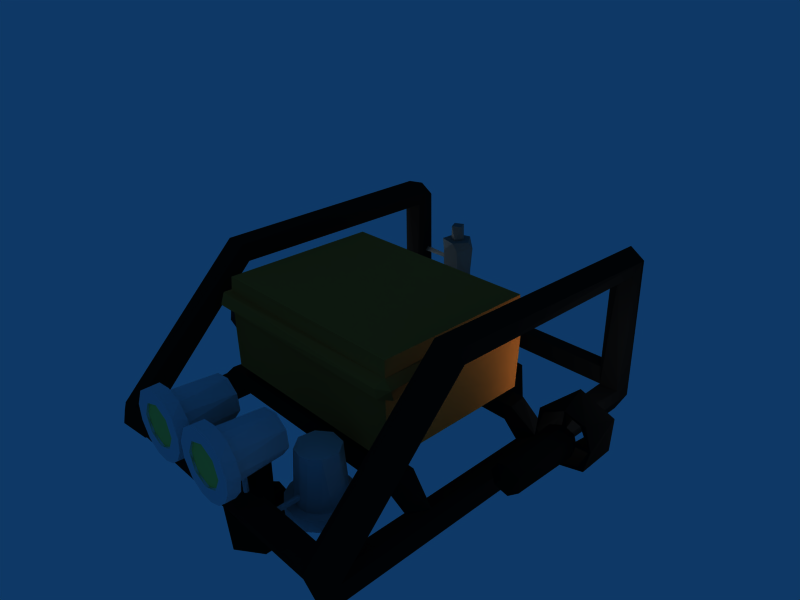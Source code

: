 # Source: hanse_clean_v2_low_merge2.blend  (saved by Blender 2.49.2; exported with 4.5.12 LTS)
import bpy
from mathutils import Matrix  # noqa: F401  (used for matrix-valued properties, if any)

bpy.ops.wm.read_factory_settings(use_empty=True)
scene = bpy.context.scene
scene.name = 'Scene'

# ---- collections
col_collection_1 = bpy.data.collections.new('Collection 1'); scene.collection.children.link(col_collection_1)

# ---- materials (node trees are filled in below, after node groups)
mat_material_015 = bpy.data.materials.new('Material.015')
mat_material_015.alpha_threshold = 0.0
mat_material_015.diffuse_color = (1.0, 1.0, 1.0, 1.0)
mat_material_015.roughness = 0.5
mat_material_015.line_color = (0.0, 0.0, 0.0, 1.0)
mat_material_008 = bpy.data.materials.new('Material.008')
mat_material_008.alpha_threshold = 0.0
mat_material_008.diffuse_color = (0.7882, 0.8235, 0.851, 1.0)
mat_material_008.roughness = 0.5
mat_material_008.line_color = (0.0, 0.0, 0.0, 1.0)
mat_material_011 = bpy.data.materials.new('Material.011')
mat_material_011.alpha_threshold = 0.0
mat_material_011.diffuse_color = (0.9176, 0.9176, 0.3765, 1.0)
mat_material_011.roughness = 0.5
mat_material_011.line_color = (0.0, 0.0, 0.0, 1.0)
mat_material_016 = bpy.data.materials.new('Material.016')
mat_material_016.alpha_threshold = 0.0
mat_material_016.diffuse_color = (0.9176, 0.9176, 0.3765, 1.0)
mat_material_016.roughness = 0.5
mat_material_016.line_color = (0.0, 0.0, 0.0, 1.0)
mat_material_017 = bpy.data.materials.new('Material.017')
mat_material_017.alpha_threshold = 0.0
mat_material_017.diffuse_color = (0.7882, 0.8235, 0.851, 1.0)
mat_material_017.roughness = 0.5
mat_material_017.line_color = (0.0, 0.0, 0.0, 1.0)
mat_material_004 = bpy.data.materials.new('Material.004')
mat_material_004.alpha_threshold = 0.0
mat_material_004.diffuse_color = (0.04706, 0.04706, 0.04706, 1.0)
mat_material_004.roughness = 0.5
mat_material_004.line_color = (0.0, 0.0, 0.0, 1.0)
mat_material_005 = bpy.data.materials.new('Material.005')
mat_material_005.alpha_threshold = 0.0
mat_material_005.diffuse_color = (0.04706, 0.04706, 0.04706, 1.0)
mat_material_005.roughness = 0.5
mat_material_005.line_color = (0.0, 0.0, 0.0, 1.0)
mat_material_009 = bpy.data.materials.new('Material.009')
mat_material_009.alpha_threshold = 0.0
mat_material_009.diffuse_color = (0.4118, 0.4078, 0.3922, 1.0)
mat_material_009.roughness = 0.5
mat_material_009.line_color = (0.0, 0.0, 0.0, 1.0)
mat_material_003 = bpy.data.materials.new('Material.003')
mat_material_003.alpha_threshold = 0.0
mat_material_003.diffuse_color = (0.1098, 0.1098, 0.1412, 1.0)
mat_material_003.roughness = 0.5
mat_material_003.line_color = (0.0, 0.0, 0.0, 1.0)
mat_material_002 = bpy.data.materials.new('Material.002')
mat_material_002.alpha_threshold = 0.0
mat_material_002.diffuse_color = (0.03529, 0.03529, 0.03529, 1.0)
mat_material_002.roughness = 0.5
mat_material_002.line_color = (0.0, 0.0, 0.0, 1.0)
mat_material_010 = bpy.data.materials.new('Material.010')
mat_material_010.alpha_threshold = 0.0
mat_material_010.diffuse_color = (0.9176, 0.9176, 0.3765, 1.0)
mat_material_010.roughness = 0.5
mat_material_010.line_color = (0.0, 0.0, 0.0, 1.0)
mat_material_013 = bpy.data.materials.new('Material.013')
mat_material_013.alpha_threshold = 0.0
mat_material_013.diffuse_color = (0.9255, 0.2157, 0.04314, 1.0)
mat_material_013.roughness = 0.5
mat_material_013.line_color = (0.0, 0.0, 0.0, 1.0)
mat_material = bpy.data.materials.new('Material')
mat_material.alpha_threshold = 0.0
mat_material.diffuse_color = (0.902, 0.4196, 0.1451, 1.0)
mat_material.roughness = 0.5
mat_material.line_color = (0.0, 0.0, 0.0, 1.0)
mat_material_001 = bpy.data.materials.new('Material.001')
mat_material_001.alpha_threshold = 0.0
mat_material_001.diffuse_color = (0.03529, 0.03529, 0.03529, 1.0)
mat_material_001.roughness = 0.5
mat_material_001.line_color = (0.0, 0.0, 0.0, 1.0)

# ---- material node trees

# ---- world
world_world = bpy.data.worlds.new('World'); scene.world = world_world
world_world.color = (0.05656, 0.2208, 0.4)
world_world.use_sun_shadow = False
world_world.sun_shadow_jitter_overblur = 0.0
world_world.cycles.sampling_method = 'MANUAL'
world_world.cycles.sample_map_resolution = 256

# ---- cameras
cam_camera = bpy.data.cameras.new('Camera')
cam_camera.passepartout_alpha = 0.2
cam_camera.clip_end = 100.0
cam_camera.lens = 35.0
cam_camera.ortho_scale = 7.314
cam_camera.show_passepartout = False
cam_camera.show_safe_areas = True
cam_camera.dof.focus_distance = 0.0
cam_camera.dof.aperture_fstop = 128.0

# ---- lights
light_spot = bpy.data.lights.new('Spot', 'POINT')
light_spot.transmission_factor = 0.0
light_spot.cutoff_distance = 30.0
light_spot.energy = 100.0
light_spot.shadow_buffer_clip_start = 1.001
light_spot.shadow_soft_size = 1.0
light_spot.shadow_maximum_resolution = 0.006
light_spot.use_absolute_resolution = True
light_spot.cycles.use_multiple_importance_sampling = False

# ---- meshes
me_mesh_016 = bpy.data.meshes.new('Mesh.016')
me_mesh_016.from_pydata([(0.3551, -0.3082, 0.4558), (-0.1484, -0.4882, 0.9605), (-0.3055, -0.4882, 0.5184), (-0.1271, -0.3082, 0.1583), (-0.02037, -0.4882, 0.1909), (-0.3528, -0.3082, 0.5381), (0.383, -0.4882, 0.1946), (-0.2309, -0.4882, 0.2957), (0.03538, -0.008143, -0.1489), (0.05737, -0.4882, 0.0131), (-0.3372, -0.4882, 0.1413), (0.01292, -0.03391, -0.1489), (0.2947, -0.3082, 0.2899), (0.01617, -0.3082, 0.1419), (0.3439, -0.3082, 0.5945), (0.2382, -0.4882, 0.07145), (0.02106, -0.02957, 0.1637), (-0.2986, -0.4585, 0.5317), (-0.3101, -0.3082, 0.6706), (-0.02428, -0.02779, -0.1489), (-0.2309, -0.4585, 0.6982), (-0.03191, 0.02284, -0.1489), (-0.02037, -0.4585, 0.803), (-0.2782, -0.3082, 0.2756), (-0.008236, 0.03658, 0.1668), (-0.1321, -0.4882, 0.02841), (0.3035, -0.3082, 0.115), (0.2332, -0.4882, 0.6982), (-0.4624, -0.4882, 0.3474), (0.1636, -0.3082, 0.1795), (0.3078, -0.4882, 0.4755), (0.02165, 0.03085, -0.1489), (-0.03758, -0.001182, 0.1675), (0.2975, 0.4622, 0.4161), (0.03635, 0.0123, 0.1681), (-0.0116, -0.03462, 0.1624), (0.1746, -0.3082, 0.8085), (0.2679, 0.4622, 0.6493), (0.4697, -0.4882, 0.3637), (-0.2201, -0.3082, 0.7765), (0.4867, -0.3082, 0.5362), (0.2028, -0.4585, 0.7285), (0.04037, -0.4882, 0.9825), (-0.4826, -0.4882, 0.5807), (0.2839, -0.3082, 0.8982), (0.1535, 0.4622, 0.2302), (-0.3416, -0.3082, 0.3994), (-0.0101, 0.4622, 0.1965), (0.4498, -0.3082, 0.2979), (-0.1363, 0.4622, 0.2286), (-0.09631, -0.3082, 0.84), (-0.2005, -0.4585, 0.2654), (0.2028, -0.4882, 0.2654), (-0.2656, 0.4622, 0.3446), (0.2805, -0.3082, 0.7183), (0.02264, -0.4882, 0.803), (0.4347, -0.3082, 0.719), (-0.2952, 0.4622, 0.5778), (0.05737, -0.3082, 0.9808), (-0.1754, -0.3082, 0.955), (0.2232, -0.4882, 0.9305), (-0.1513, 0.4622, 0.7637), (0.1343, -0.3082, 0.02841), (-0.3699, -0.3082, 0.8125), (0.04227, -0.3082, 0.8512), (0.082, 0.4622, 0.7933), (0.4024, -0.4882, 0.7797), (-0.236, -0.3082, 0.07145), (-0.4137, -0.3082, 0.2345), (-0.4844, -0.3082, 0.4577), (0.485, -0.4882, 0.5532), (0.3078, -0.4585, 0.5184), (-0.0551, -0.3082, 0.0131), (0.2332, -0.4585, 0.2957), (-0.2005, -0.4882, 0.7285), (-0.2891, -0.4585, 0.4146), (-0.4624, -0.3082, 0.6465), (0.02264, -0.4585, 0.1909), (-0.3545, -0.4882, 0.8353)], [], [(13, 47, 45), (2, 7, 75), (21, 31, 8), (3, 53, 49), (60, 42, 55), (58, 44, 36), (67, 25, 10), (21, 8, 11), (26, 62, 29), (2, 75, 17), (68, 10, 28), (13, 16, 34), (21, 11, 19), (3, 35, 13), (24, 31, 21), (23, 46, 53), (48, 26, 12), (10, 25, 4), (18, 39, 61), (76, 63, 18), (36, 37, 65), (19, 35, 32), (42, 1, 55), (34, 8, 31), (14, 33, 37), (31, 24, 34), (67, 68, 23), (70, 27, 30), (58, 42, 60), (0, 12, 33), (67, 23, 3), (3, 49, 47), (7, 4, 51), (58, 36, 64), (15, 6, 52), (27, 55, 41), (69, 5, 46), (52, 30, 73), (68, 69, 46), (44, 54, 36), (76, 18, 5), (58, 60, 44), (63, 39, 18), (33, 45, 47), (59, 78, 1), (33, 47, 49), (59, 1, 42), (33, 49, 53), (38, 70, 30), (50, 65, 61), (4, 52, 77), (33, 53, 57), (29, 13, 45), (12, 45, 33), (30, 27, 71), (33, 57, 61), (10, 4, 7), (52, 73, 77), (18, 61, 57), (33, 61, 65), (76, 43, 78), (59, 50, 39), (70, 66, 27), (65, 37, 33), (16, 11, 8), (43, 28, 2), (1, 78, 74), (72, 25, 67), (66, 60, 27), (41, 73, 71), (13, 34, 47), (69, 28, 43), (30, 71, 73), (41, 77, 73), (6, 38, 30), (6, 30, 52), (62, 72, 13), (41, 51, 77), (44, 56, 54), (5, 18, 57), (28, 10, 7), (41, 75, 51), (28, 7, 2), (41, 17, 75), (48, 0, 40), (41, 20, 17), (78, 43, 2), (68, 28, 69), (25, 9, 4), (41, 22, 20), (59, 58, 64), (66, 44, 60), (60, 55, 27), (63, 59, 39), (9, 52, 4), (32, 3, 47), (55, 74, 22), (63, 78, 59), (14, 0, 33), (27, 41, 71), (55, 22, 41), (3, 32, 35), (74, 2, 20), (69, 43, 76), (54, 14, 37), (4, 77, 51), (19, 32, 21), (9, 15, 52), (67, 10, 68), (59, 42, 58), (3, 23, 53), (74, 20, 22), (16, 8, 34), (7, 51, 75), (11, 16, 35), (35, 16, 13), (2, 17, 20), (72, 67, 3), (47, 24, 32), (78, 2, 74), (64, 36, 65), (21, 32, 24), (68, 46, 23), (1, 74, 55), (39, 50, 61), (34, 24, 47), (76, 78, 63), (11, 35, 19), (69, 76, 5), (44, 66, 56), (46, 57, 53), (56, 14, 54), (56, 66, 70), (56, 70, 40), (50, 64, 65), (46, 5, 57), (40, 70, 38), (40, 38, 48), (12, 29, 45), (12, 0, 48), (48, 38, 6), (59, 64, 50), (40, 0, 14), (48, 6, 26), (26, 6, 15), (56, 40, 14), (26, 29, 12), (26, 15, 62), (62, 15, 9), (62, 13, 29), (36, 54, 37), (62, 9, 72), (72, 9, 25), (72, 3, 13)])
me_mesh_016.polygons.foreach_set('material_index', [4, 4, 4, 4, 4, 4, 4, 4, 4, 4, 4, 4, 4, 4, 4, 4, 4, 4, 4, 4, 4, 4, 4, 4, 4, 4, 4, 4, 4, 4, 4, 4, 4, 4, 4, 4, 4, 4, 4, 4, 4, 4, 4, 4, 4, 4, 4, 4, 4, 4, 4, 4, 4, 4, 4, 4, 4, 4, 4, 4, 4, 4, 4, 4, 4, 4, 4, 4, 4, 3, 4, 4, 4, 3, 4, 4, 4, 3, 4, 4, 4, 3, 4, 3, 4, 3, 4, 4, 4, 3, 4, 4, 4, 4, 4, 4, 4, 4, 4, 4, 4, 4, 4, 4, 4, 4, 4, 4, 4, 4, 4, 4, 4, 4, 4, 4, 4, 4, 4, 4, 4, 4, 4, 4, 4, 4, 4, 4, 4, 4, 4, 4, 4, 4, 4, 4, 4, 4, 4, 4, 4, 4, 4, 4, 4, 4, 4, 4, 4, 4, 4, 4, 4, 4])
me_mesh_016.materials.append(mat_material_015)
me_mesh_016.materials.append(mat_material_008)
me_mesh_016.materials.append(mat_material_011)
me_mesh_016.materials.append(mat_material_016)
me_mesh_016.materials.append(mat_material_017)
me_mesh_016.use_remesh_preserve_volume = False
me_mesh_016.use_remesh_preserve_attributes = False
me_mesh_016.use_mirror_vertex_groups = False
me_mesh_016.update()
me_mesh_014 = bpy.data.meshes.new('Mesh.014')
me_mesh_014.from_pydata([(-0.135, 2.514, 2.407), (-0.1757, -1.14, 2.357), (0.003262, -1.171, 2.427), (0.1229, 2.423, 0.1935), (0.1864, 2.481, 0.4571), (0.1682, 2.454, 2.066), (0.2065, 0.5483, 0.0883), (0.2135, -1.318, 0.05355), (0.2244, -1.588, 0.002004), (0.1768, -1.141, 2.354), (-0.06584, -3.157, 0.4612), (0.4696, 0.6588, 0.234), (0.2117, 0.7534, -0.04827), (0.2059, -1.052, 2.138), (0.07701, -1.004, 2.025), (4.101, 2.734, -0.01908), (4.009, 2.605, 0.07914), (4.107, 2.803, 0.2062), (0.1492, 0.9497, 0.1911), (0.329, 0.7906, 0.5934), (0.3779, 0.9065, 0.4955), (-0.003876, -1.627, 0.2414), (-0.1272, 2.426, 0.1883), (-0.1104, -2.824, 0.2038), (0.3188, -1.611, 0.5518), (0.3531, -1.329, 0.5622), (4.062, -1.268, 0.1514), (4.011, -1.485, -0.08118), (3.772, -1.304, 0.2859), (4.227, 2.584, 2.436), (4.05, -1.14, 2.356), (4.23, -1.171, 2.427), (4.241, -3.127, -0.09221), (4.085, -2.907, -0.1894), (4.388, -2.893, -0.1476), (0.4443, 0.8972, 0.29), (3.863, 0.9304, 0.401), (3.754, 0.842, 0.2515), (0.4261, -1.657, 0.3356), (3.861, -1.614, 0.5624), (4.345, 2.518, -0.1833), (3.774, -1.641, 0.2908), (-0.1797, 2.468, 2.082), (-0.02274, 2.395, 2.01), (-0.188, -1.025, 2.091), (4.048, -3.149, 0.1372), (3.891, 0.802, 0.5935), (4.388, 2.441, 0.1778), (4.442, 2.559, 2.271), (4.395, 2.454, 2.067), (-0.1002, 2.787, 2.195), (0.07677, 2.602, 2.403), (3.898, -1.332, 0.5515), (4.306, -1.418, 0.214), (4.049, 2.466, 0.4486), (4.204, 2.395, 2.01), (4.047, 2.469, 2.081), (0.1288, -3.111, 0.4567), (4.039, -1.026, 2.091), (4.304, -1.004, 2.025), (4.156, 0.9175, 0.2188), (4.267, 0.6267, 0.2233), (4.403, -1.141, 2.355), (4.354, -3.181, 0.3836), (4.438, -3.098, 0.08484), (0.1436, 2.79, 0.1833), (-0.04542, 2.819, 0.08531), (0.1201, 2.791, 2.169), (4.433, -1.052, 2.138), (4.294, -2.797, 0.2159), (4.009, 0.5383, 0.0878), (3.871, 0.5717, 0.5339), (3.774, 0.559, 0.2908), (0.1041, -2.822, 0.2029), (4.006, 0.8473, 0.0004621), (4.098, 2.548, -0.1752), (4.115, 2.792, 2.15), (4.013, 2.607, 2.26), (0.2151, 2.56, 2.271), (-0.07715, 2.579, -0.1833), (-0.1998, 2.65, -0.03037), (-0.1813, -3.006, -0.08495), (0.3052, 0.5828, 0.5355), (0.4257, 0.543, 0.3354), (0.4449, -1.303, 0.2902), (4.097, 2.427, 0.1871), (4.439, 2.657, 0.04241), (0.2177, 2.602, 0.08025), (0.2223, -2.985, 0.07277), (-0.2196, 2.556, 0.05851), (-0.2175, 2.637, 2.156), (-0.02024, -3.252, 0.1756), (-0.1964, -3.145, 0.2537), (0.1327, 2.603, -0.1522), (0.1475, -2.903, -0.156), (-0.005614, -3.003, -0.1999), (4.04, 2.736, 0.4369), (0.1931, 2.721, 0.4434), (-0.2118, -2.981, 0.1293), (0.2244, -2.815, 0.3953), (4.145, -3.228, 0.3103), (0.1585, -3.184, 0.1784), (4.123, -2.821, 0.2044), (4.344, 2.788, 2.185), (0.0708, -1.282, 0.2144), (-0.03872, 0.6072, 0.2306), (4.103, -1.679, 0.1905), (4.009, -2.971, 0.08096), (4.304, 2.788, 0.01349), (3.992, -2.905, 0.4822), (0.4686, -1.542, 0.2342), (4.41, -2.911, 0.1637), (0.9539, 0.6921, 0.6048), (1.144, -1.471, 0.5662), (1.136, 0.6921, 0.5683), (0.9243, -1.471, 0.5971), (0.8458, 0.545, 0.3298), (0.8237, 0.5463, 0.3583), (1.121, -1.471, 0.5593), (1.146, -1.471, 0.5594), (0.8946, -1.373, 0.5623), (0.8928, -1.329, 0.5606), (0.8193, 0.5474, 0.3641), (0.818, 0.5494, 0.3738), (0.8631, 0.5811, 0.5353), (0.8756, 0.6177, 0.5447), (1.093, 0.6791, 0.2393), (1.094, 0.669, 0.2407), (0.8601, -1.325, 0.5212), (0.8357, 0.5765, 0.5117), (1.145, -1.413, 0.5616), (0.9431, -1.471, 0.2502), (1.101, -1.471, 0.25), (0.9294, -1.471, 0.2502), (0.9539, -1.471, 0.2313), (0.8413, 0.5778, 0.5185), (1.131, 0.6921, 0.5653), (1.134, 0.6921, 0.5653), (1.119, 0.6921, 0.5653), (0.8924, -1.471, 0.5586), (1.145, -1.393, 0.5623), (1.184, -1.31, 0.3576), (1.097, 0.6398, 0.2448), (1.131, -1.303, 0.2893), (0.8193, -1.32, 0.4722), (0.818, -1.319, 0.4619), (1.136, 0.6921, 0.5653), (1.137, 0.6921, 0.5653), (1.143, 0.634, 0.5491), (0.9099, 0.6364, 0.2495), (1.017, 0.6423, 0.2434), (0.8422, -1.305, 0.3165), (0.9068, 0.6336, 0.2519), (0.877, -1.303, 0.2896), (1.193, 0.5543, 0.4047), (1.148, 0.5802, 0.5351), (1.146, -1.33, 0.5598), (0.8353, -1.306, 0.3255), (0.903, 0.6921, 0.5655), (1.152, 0.5464, 0.3257), (1.147, -1.329, 0.5549), (1.188, 0.5493, 0.3793), (1.161, -1.323, 0.4969), (3.052, 0.6921, 0.2556), (3.059, -1.471, 0.2653), (2.925, -1.471, 0.2483), (2.893, -1.368, 0.2721), (2.892, -1.471, 0.2736), (3.075, -1.304, 0.2868), (3.089, -1.306, 0.3048), (2.855, 0.5749, 0.5344), (2.823, 0.5701, 0.5096), (2.898, -1.471, 0.5808), (3.05, -1.471, 0.5594), (2.881, -1.471, 0.56), (3.045, -1.471, 0.2762), (3.067, -1.471, 0.2765), (3.082, 0.5557, 0.3), (3.068, 0.5803, 0.2786), (3.053, 0.6921, 0.263), (2.947, 0.6921, 0.2616), (3.143, 0.5613, 0.4054), (3.146, 0.5607, 0.3944), (3.112, 0.566, 0.4937), (3.113, 0.5654, 0.4903), (3.092, -1.306, 0.3078), (3.126, -1.31, 0.3521), (3.116, -1.309, 0.3389), (3.092, -1.331, 0.5539), (3.088, -1.351, 0.5547), (2.925, 0.6921, 0.5878), (2.91, -1.471, 0.2739), (3.066, -1.355, 0.2748), (3.067, -1.348, 0.2764), (2.885, 0.6617, 0.265), (2.823, -1.308, 0.3258), (2.836, -1.307, 0.3161), (1.192, -1.311, 0.3691), (2.895, 0.6921, 0.5647), (2.875, -1.331, 0.5546), (2.818, 0.5688, 0.503), (3.057, 0.6921, 0.2631), (2.854, 0.5546, 0.303), (2.803, 0.5576, 0.3692), (3.111, 0.5667, 0.4972), (3.101, -1.33, 0.5425), (2.803, -1.322, 0.4672), (2.883, 0.6507, 0.2665), (2.875, 0.5861, 0.2753), (3.097, -1.331, 0.5529), (3.091, 0.6528, 0.5546), (3.134, -1.312, 0.3632), (3.098, 0.5741, 0.5343), (2.815, 0.5648, 0.483), (3.04, 0.6921, 0.5648), (2.813, -1.311, 0.3634), (2.817, -1.308, 0.3339), (2.811, -1.313, 0.3844), (2.842, -1.306, 0.3116), (2.873, -1.304, 0.287), (3.141, -1.313, 0.3735), (2.801, 0.558, 0.3775), (2.801, -1.321, 0.458), (2.814, 0.5629, 0.473), (2.814, 0.5638, 0.4778), (0.6939, 2.589, 1.448), (0.7424, 2.454, 1.598), (0.7597, 2.767, 1.598), (1.038, 2.85, 0.9781), (1.18, 2.688, 0.8279), (0.862, 2.846, 0.8279), (0.7851, 2.799, 0.9781), (0.6913, 2.595, 1.246), (0.2014, 2.578, 1.177), (0.6931, 2.576, 1.181), (1.188, 2.625, 0.9781), (1.171, 2.739, 1.448), (1.11, 2.416, 1.448), (0.9793, 2.498, 1.598), (1.051, 2.57, 1.848), (0.9057, 2.498, 1.848), (1.114, 2.426, 0.9781), (0.8601, 2.363, 0.9781), (1.023, 2.369, 0.8279), (0.8337, 2.57, 1.598), (0.9057, 2.717, 1.598), (0.8337, 2.644, 1.848), (0.9793, 2.717, 1.848), (0.8177, 2.838, 1.448), (1.02, 2.837, 1.598), (0.6951, 2.649, 1.207), (1.051, 2.644, 1.598), (0.7045, 2.527, 0.8279), (0.8565, 2.363, 1.448), (0.6986, 2.64, 0.9781), (1.027, 2.384, 1.598), (0.6925, 2.548, 0.9781), (1.19, 2.6, 1.598), (0.2023, 2.636, 1.243), (0.2014, 2.616, 1.22), (-0.9025, 0.2654, 0.6911), (-1.146, 0.231, 0.7441), (-0.9175, 0.2805, 0.8378), (-0.4968, -0.8714, 0.6658), (-0.5549, -0.3063, 0.5696), (-0.5273, -0.261, 0.6037), (-0.6377, 0.2823, 0.5633), (-0.7149, 0.2413, 0.5016), (-0.4875, 0.2413, 0.7906), (-1.099, 0.3614, 0.6921), (-0.9016, 0.4119, 0.7632), (-0.9231, 0.3143, 0.6276), (-0.5442, -0.8211, 0.8741), (-0.9236, -0.8411, 0.6228), (-0.5664, 0.2208, 0.556), (-0.5764, -0.2558, 0.551), (-0.6851, 0.2478, 0.9452), (-0.7419, -0.8274, 0.9426), (-0.6579, -0.8791, 0.9359), (-0.4695, 0.225, 0.4022), (-0.744, -0.9664, 0.7143), (-0.8755, -0.8588, 0.8699), (-0.5169, 0.2904, 0.4026), (-0.5756, 0.3772, 0.6106), (-0.4527, 0.3646, 0.4536), (-0.7445, 0.491, 0.9114), (-0.7629, 0.2712, 1.1), (-0.7226, 0.4913, 1.104), (-0.3909, 0.2403, 1.031), (-0.5005, 0.2403, 1.044), (-0.32, 0.2403, 0.6896), (-0.2714, 0.2403, 0.6836), (-0.3989, 0.7403, 0.4078), (-0.2983, 0.7403, 0.7725), (-0.7096, 0.7403, 0.2803), (-0.7887, 0.7403, 0.3453), (-0.623, 0.7403, 0.3539), (-0.7221, 0.2203, 0.911), (-0.7268, 0.2266, 1.141), (-0.6963, 0.2403, 1.166), (-0.6915, 0.2599, 1.101), (-0.9482, 0.2403, 1.04), (-0.6177, -0.8165, 0.5182), (-0.9842, 0.2403, 1.09), (-1.098, 0.2994, 0.7674), (-0.4348, 0.7403, 0.4647), (-1.011, 0.2403, 0.4665), (-0.4568, 0.2403, 0.3576), (-0.7542, 0.2474, 0.9404), (-0.7338, 0.2403, 0.3397), (-0.7447, 0.2403, 0.281), (-0.9931, 0.7403, 0.3642), (-1.073, 0.7403, 0.5463), (-1.042, 0.7403, 1.039), (-1.142, 0.7403, 0.6835), (-0.4479, 0.7403, 1.083), (-0.422, 0.7403, 0.9738), (-0.691, 0.7403, 1.105), (-0.9324, 0.7403, 1.05), (-0.7314, 0.7403, 1.167), (-0.7339, -0.8694, 0.5056), (-1.05, 0.2403, 0.4162), (-0.1242, -0.2806, 0.1883), (-0.1625, -0.2589, 0.1345), (-0.1237, -0.2796, 0.189), (-0.168, -0.2567, 0.1303), (5.315, 0.7444, 0.4927), (4.967, 0.7444, 0.271), (4.849, 0.7444, 0.3506), (4.818, 0.2444, 0.2995), (4.549, 0.7444, 0.4917), (5.281, 0.2444, 0.4103), (5.191, 0.2444, 0.4404), (4.874, 0.2444, 0.3463), (4.551, 0.2444, 0.6959), (4.569, 0.2444, 1.017), (4.52, 0.2444, 0.5467), (5.337, 0.7444, 0.9839), (4.976, 0.2564, 0.9154), (4.948, 0.2367, 0.945), (5.123, 0.2471, 0.7077), (5.319, 0.2455, 0.7205), (5.249, 0.2444, 1.066), (4.815, 0.7444, 1.182), (4.934, 0.2404, 1.147), (5.174, 0.2444, 1.041), (5.317, 0.2468, 0.7704), (4.832, -0.9165, 0.6198), (4.722, -0.8575, 0.7421), (4.801, -0.8401, 0.5459), (4.662, 0.2511, 0.4716), (4.797, 0.4814, 0.623), (4.805, 0.24, 0.6138), (5.316, 0.486, 0.7409), (5.124, 0.4799, 0.7495), (5.124, 0.2493, 0.7799), (4.959, 0.2453, 1.112), (4.629, 0.2444, 0.9719), (4.509, 0.7444, 0.8766), (4.666, 0.7444, 1.021), (4.55, 0.7444, 0.6189), (4.644, 0.4803, 0.4936), (4.985, 0.7444, 1.118), (5.305, 0.7444, 0.8977), (5.0, -0.8732, 0.5269), (5.099, 0.2454, 0.5526), (5.131, -0.8414, 0.6235), (4.895, -0.9583, 0.7156), (4.957, -0.9556, 0.7773), (4.813, -0.8612, 0.9014), (4.928, 0.4781, 1.114), (4.922, 0.4773, 0.9154), (4.821, -0.2695, 0.5378), (4.856, 0.2454, 0.5141), (5.359, 0.2403, 0.7455), (4.915, 0.2466, 0.9305), (5.274, 0.7444, 0.541), (5.128, -0.8465, 0.8434), (5.155, 0.2354, 0.7513), (5.103, 0.2454, 0.8813), (4.774, 0.2394, 0.578), (5.093, -0.9147, 0.7047), (4.728, 0.2454, 0.8453), (4.77, -0.231, 0.5818), (4.785, -0.3007, 0.5656), (4.752, 0.2446, 0.6036), (4.618, 0.241, 0.4991), (4.951, -0.8641, 0.9355), (4.395, -0.2231, 0.1723), (4.399, -0.2447, 0.1708), (4.392, -0.221, 0.1739), (4.402, -0.3054, 0.161), (4.402, -0.307, 0.1634), (4.401, -0.3032, 0.1646), (4.399, -0.2674, 0.1707), (1.312, -3.304, 0.8756), (1.388, -3.484, 0.7825), (1.263, -3.484, 0.9886), (1.783, -3.304, 1.622), (2.009, -3.304, 1.539), (1.9, -3.304, 1.45), (1.86, -3.304, 0.6696), (1.67, -3.304, 0.6543), (1.742, -3.304, 0.7831), (2.211, -3.484, 1.194), (1.959, -3.484, 1.339), (2.033, -3.484, 1.117), (1.525, -3.484, 1.37), (1.42, -3.484, 1.16), (1.495, -3.454, 1.339), (1.263, -3.304, 1.288), (1.243, -3.484, 1.222), (1.371, -3.484, 1.476), (1.599, -3.304, 0.7989), (1.447, -3.304, 0.9167), (1.46, -2.534, 0.9858), (1.705, -3.484, 0.832), (1.748, -3.454, 0.832), (1.525, -3.454, 0.9065), (2.128, -3.484, 1.421), (1.949, -3.484, 1.572), (1.766, -3.484, 1.624), (1.928, -3.484, 0.9065), (1.959, -3.454, 0.9369), (2.023, -2.534, 1.057), (1.879, -2.534, 0.8714), (1.715, -2.534, 0.8376), (1.993, -2.534, 1.29), (1.808, -2.534, 1.434), (1.589, -2.534, 0.8697), (1.495, -3.484, 0.9369), (1.593, -3.484, 0.6696), (1.783, -3.484, 0.6543), (1.384, -3.304, 1.041), (1.373, -3.304, 1.179), (1.43, -2.534, 1.219), (1.55, -3.304, 1.596), (1.577, -3.484, 1.602), (2.109, -3.484, 0.8358), (2.195, -3.484, 1.005), (1.356, -3.304, 1.454), (1.505, -3.304, 1.418), (1.49, -3.304, 0.7126), (1.574, -2.534, 1.405), (2.033, -3.454, 1.16), (1.415, -3.304, 1.312), (1.748, -3.484, 1.444), (1.69, -2.99, 0.809), (1.241, -3.304, 1.099), (2.16, -3.304, 1.36), (2.006, -3.304, 1.359), (1.768, -3.304, 1.492), (1.752, -2.969, 0.8094), (1.629, -3.304, 1.481), (1.436, -3.454, 1.056), (1.427, -3.454, 1.173), (2.212, -3.304, 1.177), (2.175, -3.304, 0.939), (2.081, -3.304, 1.097), (1.964, -3.484, 0.7126), (1.705, -3.454, 1.444), (2.029, -3.304, 0.7562), (2.02, -3.304, 0.9311), (1.928, -3.454, 1.37), (2.069, -3.304, 1.236), (1.889, -3.304, 0.8207), (1.707, -3.029, 0.8043), (1.713, -2.962, 0.8086), (1.756, -3.019, 0.8062), (1.746, -3.026, 0.4665), (1.747, -3.025, 0.4674), (1.733, -3.029, 0.4655), (1.721, -3.026, 0.4672), (1.696, -3.02, 0.4655), (1.692, -3.01, 0.4632), (1.703, -2.97, 0.4549), (1.746, -2.966, 0.4548), (1.717, -2.965, 0.4541), (1.76, -2.987, 0.4596), (1.761, -3.0, 0.4624), (1.708, -2.963, 0.4535), (2.701, -2.444, 0.1039), (2.895, -2.586, 0.1039), (2.909, -2.446, 0.1039), (3.05, -1.822, -0.0761), (3.273, -1.897, -0.0761), (3.093, -1.822, -0.04647), (3.414, -2.226, 0.1039), (3.426, -2.087, 0.1039), (3.368, -2.047, 0.8743), (3.454, -1.826, -0.0761), (3.378, -2.107, -0.0761), (3.293, -1.849, 0.1039), (3.169, -1.785, 0.1039), (3.224, -1.862, 0.8743), (2.608, -2.278, 0.1039), (2.778, -2.335, 0.1039), (3.294, -2.562, -0.0761), (3.111, -2.614, -0.0761), (3.093, -2.434, -0.0761), (3.338, -2.281, 0.8743), (3.304, -2.33, -0.0761), (3.362, -2.211, -0.04647), (2.991, -1.832, 0.8743), (2.922, -2.592, -0.0761), (2.716, -2.467, -0.0761), (2.87, -2.36, -0.0761), (3.309, -1.703, -0.0761), (3.031, -1.774, 0.1039), (2.898, -1.817, 0.1039), (3.54, -1.995, -0.0761), (3.556, -2.185, -0.0761), (2.805, -1.976, 0.8743), (2.84, -1.927, -0.0761), (2.87, -1.897, -0.04647), (3.473, -2.411, -0.0761), (3.354, -2.53, 0.1039), (2.657, -1.866, 0.1039), (2.586, -2.089, 0.1039), (2.729, -2.031, 0.1039), (2.775, -2.209, 0.8743), (3.371, -2.094, -0.04647), (3.304, -1.927, -0.04647), (3.128, -2.612, 0.1039), (2.919, -2.395, 0.8743), (2.588, -2.212, -0.0761), (2.765, -2.15, -0.0761), (3.083, -2.429, 0.8743), (2.608, -1.979, -0.0761), (3.209, -2.397, 0.8743), (3.201, -2.466, 0.1039), (2.701, -1.813, -0.0761), (3.383, -1.955, 0.1039), (2.895, -1.67, -0.0761), (3.128, -1.644, -0.0761), (3.015, -1.644, 0.1039), (2.835, -1.703, 0.1039), (2.781, -2.046, -0.04647), (2.772, -2.163, -0.04647), (2.84, -2.33, -0.04647), (3.351, -2.35, 0.1039), (3.05, -2.434, -0.04647), (3.52, -1.929, 0.1039), (3.374, -1.746, 0.1039), (3.273, -2.36, -0.04647), (3.557, -2.168, 0.1039), (2.792, -1.907, 0.1039), (3.058, -2.484, 0.1039), (3.205, -1.66, 0.1039), (2.718, -2.169, 0.1039), (3.505, -2.35, 0.1039), (3.04, -2.467, 0.2899), (3.095, -2.467, 0.3038), (3.107, -2.47, 0.2483), (3.057, -2.473, 0.2386), (3.101, -2.82, 0.2433), (3.102, -2.82, 0.2544), (3.059, -2.82, 0.2387), (3.088, -2.82, 0.2409), (3.038, -2.825, 0.2746), (3.042, -2.821, 0.2621), (3.046, -2.82, 0.2572), (3.068, -2.835, 0.3046), (3.103, -2.833, 0.2965), (3.056, -2.834, 0.3015), (3.106, -2.829, 0.2838), (1.196, 0.5518, 0.392), (2.891, -1.359, 0.274)], [], [(0, 1, 2), (3, 4, 5), (6, 7, 8), (9, 2, 10), (11, 6, 12), (5, 13, 14), (15, 16, 17), (18, 19, 20), (21, 22, 23), (21, 24, 25), (26, 27, 28), (29, 30, 31), (32, 33, 34), (35, 36, 37), (38, 39, 24), (40, 34, 33), (41, 28, 27), (42, 43, 44), (32, 45, 33), (20, 46, 36), (47, 48, 49), (50, 0, 51), (52, 53, 26), (54, 55, 56), (9, 10, 57), (56, 55, 58), (55, 49, 59), (60, 46, 61), (38, 41, 39), (62, 63, 64), (65, 66, 67), (59, 68, 69), (70, 71, 72), (16, 65, 17), (21, 23, 73), (72, 74, 70), (22, 43, 42), (27, 75, 33), (29, 76, 77), (5, 78, 13), (79, 80, 66), (74, 37, 36), (79, 81, 80), (82, 6, 83), (8, 7, 84), (85, 47, 55), (47, 64, 86), (18, 12, 87), (8, 88, 87), (44, 14, 23), (77, 56, 58), (89, 42, 90), (91, 92, 81), (93, 94, 95), (93, 95, 79), (67, 51, 78), (72, 37, 74), (47, 60, 61), (4, 96, 97), (80, 81, 98), (46, 60, 36), (80, 90, 50), (52, 26, 28), (46, 20, 19), (97, 96, 65), (93, 66, 65), (87, 88, 93), (26, 70, 27), (99, 73, 14), (64, 100, 32), (101, 95, 94), (57, 10, 91), (1, 44, 92), (3, 87, 16), (49, 68, 59), (97, 65, 67), (80, 98, 89), (13, 99, 14), (58, 69, 102), (54, 85, 55), (36, 35, 20), (103, 76, 29), (47, 85, 60), (48, 62, 68), (25, 104, 21), (61, 70, 26), (90, 0, 50), (9, 57, 99), (91, 81, 95), (64, 32, 34), (47, 86, 48), (21, 104, 105), (93, 79, 66), (79, 95, 81), (27, 74, 75), (16, 87, 65), (36, 60, 74), (31, 30, 100), (106, 39, 41), (58, 59, 69), (62, 31, 63), (106, 27, 107), (4, 54, 96), (18, 35, 12), (46, 71, 61), (73, 102, 107), (22, 105, 18), (1, 92, 10), (0, 90, 1), (66, 80, 50), (27, 33, 107), (44, 23, 98), (3, 5, 43), (75, 15, 108), (52, 39, 53), (103, 29, 48), (100, 101, 45), (10, 92, 91), (51, 2, 9), (12, 35, 11), (40, 33, 75), (18, 87, 3), (43, 14, 44), (92, 98, 81), (22, 3, 43), (17, 76, 103), (18, 3, 22), (85, 74, 60), (43, 5, 14), (58, 102, 109), (71, 70, 61), (78, 9, 13), (88, 101, 94), (82, 105, 6), (17, 96, 76), (80, 89, 90), (89, 22, 42), (77, 58, 30), (3, 54, 4), (6, 8, 12), (78, 51, 9), (8, 73, 88), (107, 88, 73), (104, 25, 84), (61, 53, 69), (31, 100, 63), (41, 27, 106), (74, 16, 75), (20, 35, 18), (55, 59, 58), (6, 105, 104), (47, 49, 55), (54, 56, 77), (86, 64, 34), (6, 11, 83), (100, 57, 101), (86, 34, 40), (9, 99, 13), (96, 54, 77), (8, 21, 73), (105, 82, 19), (106, 102, 69), (106, 107, 102), (61, 26, 53), (85, 54, 3), (106, 53, 39), (90, 44, 1), (35, 37, 11), (8, 110, 38), (84, 110, 8), (66, 50, 67), (47, 61, 69), (74, 85, 16), (40, 108, 86), (110, 41, 38), (30, 109, 100), (101, 88, 107), (45, 107, 33), (100, 45, 32), (86, 103, 48), (84, 7, 104), (108, 17, 103), (40, 75, 108), (21, 38, 24), (7, 6, 104), (44, 98, 92), (87, 93, 65), (68, 111, 69), (86, 108, 103), (51, 0, 2), (4, 78, 5), (96, 77, 76), (97, 67, 78), (49, 48, 68), (67, 50, 51), (90, 42, 44), (63, 100, 64), (29, 31, 62), (19, 18, 105), (101, 91, 95), (14, 73, 23), (108, 15, 17), (109, 30, 58), (17, 65, 96), (3, 16, 85), (48, 29, 62), (53, 106, 69), (68, 64, 111), (107, 45, 101), (12, 8, 87), (27, 70, 74), (75, 16, 15), (68, 62, 64), (57, 91, 101), (2, 1, 10), (93, 88, 94), (105, 22, 21), (38, 21, 8), (29, 77, 30), (112, 113, 114), (112, 115, 113), (116, 117, 83), (118, 119, 113), (120, 121, 25), (122, 83, 117), (122, 123, 83), (124, 125, 82), (126, 11, 37), (127, 126, 37), (128, 25, 121), (128, 121, 129), (130, 119, 39), (130, 113, 119), (131, 132, 110), (133, 131, 110), (131, 133, 134), (135, 82, 129), (135, 124, 82), (135, 129, 115), (124, 135, 115), (136, 137, 46), (138, 136, 46), (137, 136, 114), (138, 114, 136), (139, 24, 118), (130, 39, 140), (140, 113, 130), (141, 127, 142), (143, 127, 141), (144, 25, 128), (144, 145, 25), (128, 129, 144), (146, 147, 46), (147, 148, 46), (137, 146, 46), (147, 146, 114), (146, 137, 114), (147, 114, 148), (149, 11, 150), (150, 134, 149), (151, 152, 153), (113, 154, 155), (156, 154, 113), (126, 150, 11), (134, 150, 126), (115, 120, 139), (140, 156, 113), (143, 132, 127), (25, 145, 157), (158, 125, 112), (149, 152, 11), (134, 152, 149), (159, 141, 142), (25, 157, 151), (117, 157, 122), (116, 157, 117), (154, 156, 160), (161, 141, 159), (160, 162, 154), (132, 131, 134), (127, 132, 126), (126, 132, 134), (163, 164, 165), (166, 167, 110), (167, 166, 165), (168, 169, 28), (169, 168, 163), (170, 155, 171), (170, 171, 172), (173, 174, 39), (174, 173, 172), (175, 176, 41), (176, 175, 164), (177, 178, 72), (179, 180, 37), (180, 179, 163), (181, 182, 71), (183, 184, 71), (169, 185, 28), (186, 28, 187), (187, 163, 186), (188, 189, 52), (189, 188, 190), (191, 175, 41), (191, 167, 165), (192, 164, 163), (168, 28, 193), (180, 194, 142), (195, 196, 197), (198, 46, 148), (199, 156, 174), (199, 174, 200), (201, 179, 37), (179, 201, 163), (202, 203, 159), (204, 183, 71), (205, 181, 184), (206, 156, 199), (199, 200, 206), (207, 208, 142), (207, 195, 208), (209, 188, 52), (188, 209, 210), (211, 186, 163), (185, 187, 28), (212, 204, 71), (210, 212, 71), (166, 194, 165), (208, 195, 202), (213, 200, 154), (46, 198, 214), (214, 198, 190), (192, 176, 164), (28, 192, 193), (184, 181, 71), (215, 203, 216), (217, 203, 215), (197, 216, 195), (142, 194, 207), (207, 194, 195), (218, 194, 219), (220, 205, 52), (203, 221, 159), (211, 220, 52), (182, 220, 177), (156, 206, 222), (223, 206, 224), (212, 205, 204), (52, 205, 209), (168, 193, 163), (193, 192, 163), (196, 195, 218), (195, 194, 218), (225, 226, 227), (228, 229, 230), (231, 228, 230), (232, 233, 234), (235, 236, 237), (238, 239, 240), (241, 242, 243), (244, 238, 240), (245, 246, 247), (236, 248, 249), (232, 234, 225), (234, 233, 250), (238, 251, 239), (242, 252, 243), (225, 253, 226), (239, 246, 240), (254, 231, 252), (253, 237, 255), (234, 256, 225), (227, 244, 245), (236, 249, 257), (254, 248, 231), (251, 245, 247), (239, 247, 246), (254, 250, 225), (237, 236, 257), (228, 236, 235), (231, 248, 228), (235, 241, 229), (242, 237, 253), (228, 235, 229), (248, 225, 227), (226, 238, 244), (254, 256, 250), (226, 255, 238), (237, 257, 255), (253, 255, 226), (244, 240, 246), (251, 247, 239), (248, 227, 249), (253, 256, 242), (245, 244, 246), (225, 250, 232), (257, 249, 251), (229, 243, 252), (227, 226, 244), (235, 237, 241), (254, 225, 248), (242, 254, 252), (256, 253, 225), (228, 248, 236), (231, 230, 252), (229, 252, 230), (255, 257, 238), (257, 251, 238), (241, 243, 229), (249, 245, 251), (256, 234, 250), (241, 237, 242), (256, 254, 242), (249, 227, 245), (258, 97, 78), (4, 259, 78), (258, 78, 259), (258, 232, 250), (260, 261, 262), (263, 264, 265), (266, 267, 268), (269, 270, 260), (268, 267, 271), (263, 268, 272), (273, 271, 267), (274, 265, 275), (276, 277, 278), (266, 279, 274), (280, 281, 273), (281, 262, 273), (282, 283, 284), (285, 286, 287), (288, 289, 290), (291, 292, 293), (294, 295, 296), (297, 298, 276), (299, 300, 289), (299, 301, 286), (283, 274, 284), (302, 264, 263), (283, 266, 268), (303, 304, 301), (282, 284, 305), (261, 306, 269), (279, 282, 307), (260, 271, 269), (285, 287, 300), (296, 305, 294), (308, 286, 297), (304, 260, 270), (285, 300, 297), (290, 284, 307), (309, 306, 310), (297, 268, 308), (311, 312, 295), (280, 278, 281), (297, 286, 285), (262, 271, 273), (302, 275, 264), (261, 313, 314), (266, 282, 279), (282, 305, 296), (315, 316, 317), (283, 268, 274), (301, 314, 318), (274, 302, 267), (319, 317, 318), (276, 298, 308), (263, 274, 268), (293, 288, 291), (313, 318, 314), (263, 320, 302), (273, 267, 320), (284, 279, 307), (286, 318, 317), (284, 274, 279), (267, 266, 274), (306, 321, 310), (310, 294, 307), (260, 262, 268), (260, 268, 271), (307, 292, 291), (310, 307, 309), (292, 294, 305), (305, 284, 290), (297, 300, 298), (317, 287, 286), (310, 311, 294), (272, 268, 276), (269, 271, 261), (293, 315, 288), (304, 270, 269), (316, 315, 293), (299, 319, 303), (290, 307, 291), (289, 316, 290), (286, 308, 298), (321, 311, 310), (276, 308, 277), (280, 320, 263), (315, 317, 319), (321, 314, 311), (286, 298, 299), (300, 317, 289), (277, 262, 281), (319, 318, 313), (301, 318, 286), (280, 263, 278), (298, 300, 299), (297, 276, 268), (268, 262, 308), (272, 276, 278), (299, 315, 319), (296, 309, 282), (304, 314, 301), (303, 313, 261), (300, 287, 317), (282, 309, 307), (277, 308, 262), (314, 312, 311), (306, 312, 269), (288, 315, 299), (294, 311, 295), (281, 278, 277), (282, 266, 283), (269, 312, 314), (303, 319, 313), (290, 291, 288), (261, 314, 321), (314, 304, 269), (290, 293, 305), (289, 288, 299), (278, 263, 272), (301, 299, 303), (289, 317, 316), (263, 265, 274), (304, 303, 261), (261, 271, 262), (275, 302, 274), (306, 261, 321), (307, 294, 292), (292, 305, 293), (295, 306, 309), (295, 312, 306), (320, 280, 273), (320, 267, 302), (309, 296, 295), (260, 304, 261), (290, 316, 293), (322, 323, 23), (324, 322, 23), (324, 23, 22), (98, 325, 89), (89, 325, 323), (325, 275, 265), (325, 264, 275), (326, 327, 328), (329, 330, 327), (331, 332, 333), (334, 335, 336), (331, 326, 337), (338, 339, 340), (331, 341, 332), (342, 343, 344), (336, 330, 329), (342, 345, 346), (347, 348, 349), (350, 351, 352), (353, 354, 355), (342, 356, 345), (354, 353, 340), (335, 357, 344), (334, 357, 335), (358, 359, 360), (360, 359, 357), (330, 358, 360), (353, 355, 346), (361, 350, 360), (333, 350, 329), (345, 362, 363), (364, 365, 366), (367, 368, 369), (370, 338, 371), (341, 340, 353), (367, 348, 347), (349, 372, 373), (349, 373, 364), (335, 343, 358), (331, 337, 374), (338, 375, 371), (337, 376, 363), (377, 378, 379), (363, 353, 346), (340, 373, 380), (368, 367, 381), (337, 363, 362), (352, 340, 380), (369, 382, 348), (378, 346, 355), (368, 381, 377), (343, 362, 359), (373, 372, 383), (358, 343, 359), (330, 360, 328), (349, 383, 384), (336, 358, 330), (348, 385, 349), (344, 375, 339), (336, 329, 350), (327, 330, 328), (378, 377, 366), (370, 344, 362), (340, 385, 382), (344, 359, 362), (349, 385, 380), (383, 349, 380), (361, 351, 350), (326, 333, 332), (340, 382, 375), (350, 386, 336), (386, 352, 351), (369, 375, 382), (356, 338, 370), (379, 387, 377), (370, 371, 375), (341, 376, 332), (326, 376, 337), (341, 353, 363), (352, 385, 340), (378, 374, 346), (367, 347, 364), (383, 380, 373), (386, 380, 385), (345, 363, 346), (377, 387, 368), (340, 341, 374), (356, 370, 362), (338, 344, 339), (337, 362, 343), (364, 347, 349), (375, 344, 370), (356, 362, 345), (344, 343, 335), (384, 372, 349), (364, 373, 365), (340, 365, 373), (387, 375, 369), (340, 374, 378), (374, 341, 331), (386, 334, 336), (338, 356, 344), (333, 329, 331), (340, 339, 379), (381, 364, 366), (341, 363, 376), (331, 327, 326), (335, 358, 336), (355, 340, 379), (346, 374, 342), (381, 366, 377), (350, 380, 386), (381, 367, 364), (386, 351, 361), (356, 342, 344), (374, 337, 342), (329, 327, 331), (386, 361, 360), (348, 382, 385), (360, 357, 334), (342, 337, 343), (367, 369, 348), (387, 379, 339), (352, 386, 385), (375, 387, 339), (350, 328, 360), (357, 359, 344), (355, 354, 340), (378, 366, 365), (340, 378, 365), (375, 338, 340), (360, 334, 386), (368, 387, 369), (328, 350, 333), (352, 380, 350), (333, 326, 328), (378, 355, 379), (332, 376, 326), (388, 389, 47), (389, 388, 372), (390, 388, 47), (390, 47, 69), (391, 392, 64), (47, 391, 64), (391, 47, 389), (389, 372, 391), (393, 64, 392), (390, 394, 383), (383, 394, 393), (395, 396, 397), (398, 399, 400), (401, 402, 403), (404, 405, 406), (407, 408, 409), (410, 411, 412), (413, 414, 415), (416, 417, 418), (419, 399, 420), (398, 421, 420), (422, 406, 423), (424, 425, 426), (400, 427, 428), (424, 426, 429), (430, 416, 418), (424, 429, 415), (431, 432, 416), (433, 434, 435), (436, 437, 421), (424, 415, 435), (438, 439, 406), (440, 436, 441), (442, 431, 396), (424, 435, 443), (406, 405, 444), (406, 444, 423), (396, 431, 416), (424, 443, 428), (416, 422, 417), (438, 406, 422), (404, 419, 405), (427, 424, 428), (397, 396, 430), (410, 445, 434), (421, 437, 446), (447, 413, 426), (420, 421, 446), (402, 431, 442), (411, 397, 408), (448, 397, 411), (399, 449, 450), (444, 417, 423), (436, 398, 451), (397, 430, 408), (403, 452, 426), (444, 418, 417), (453, 451, 428), (445, 443, 435), (398, 400, 451), (444, 454, 418), (437, 412, 407), (444, 455, 454), (456, 457, 458), (444, 409, 455), (410, 440, 445), (436, 421, 398), (432, 459, 422), (444, 460, 409), (457, 461, 462), (436, 412, 437), (398, 420, 399), (444, 463, 460), (422, 423, 417), (458, 424, 464), (403, 426, 425), (462, 465, 425), (413, 429, 426), (408, 454, 455), (442, 395, 414), (440, 441, 445), (436, 453, 441), (413, 466, 403), (459, 438, 422), (414, 433, 415), (412, 411, 408), (451, 400, 428), (465, 403, 425), (433, 435, 415), (448, 434, 433), (453, 428, 443), (430, 418, 454), (407, 409, 460), (405, 463, 444), (405, 446, 463), (442, 414, 413), (439, 404, 406), (408, 455, 409), (408, 430, 454), (442, 396, 395), (425, 424, 462), (446, 460, 463), (462, 424, 458), (450, 464, 427), (396, 416, 430), (413, 415, 429), (410, 412, 440), (395, 433, 414), (426, 452, 467), (426, 467, 447), (395, 397, 448), (446, 407, 460), (437, 407, 446), (432, 422, 416), (413, 447, 466), (403, 468, 452), (412, 408, 407), (420, 446, 405), (448, 411, 410), (403, 466, 468), (441, 453, 443), (400, 450, 427), (464, 424, 427), (440, 412, 436), (399, 450, 400), (402, 442, 413), (448, 410, 434), (399, 419, 449), (445, 441, 443), (449, 464, 450), (449, 419, 404), (449, 404, 456), (395, 448, 433), (401, 403, 465), (456, 404, 439), (456, 439, 457), (457, 462, 458), (434, 445, 435), (457, 439, 438), (436, 451, 453), (456, 458, 464), (457, 438, 461), (461, 438, 459), (449, 456, 464), (461, 465, 462), (461, 459, 401), (401, 459, 432), (461, 401, 465), (419, 420, 405), (401, 432, 402), (402, 432, 431), (402, 413, 403), (469, 470, 468), (471, 57, 100), (471, 100, 469), (472, 466, 473), (474, 475, 99), (475, 474, 447), (476, 477, 452), (478, 479, 109), (480, 477, 476), (57, 471, 472), (472, 471, 466), (99, 473, 474), (479, 470, 109), (468, 470, 479), (475, 480, 99), (109, 476, 478), (478, 476, 452), (481, 482, 483), (484, 485, 486), (487, 488, 489), (490, 491, 485), (492, 493, 494), (495, 481, 496), (497, 498, 499), (500, 489, 494), (491, 501, 502), (493, 503, 494), (504, 505, 506), (500, 494, 503), (507, 490, 485), (508, 509, 503), (510, 511, 491), (500, 503, 512), (513, 484, 514), (515, 516, 497), (517, 518, 519), (500, 512, 520), (491, 521, 522), (523, 498, 497), (487, 489, 500), (500, 520, 524), (505, 525, 526), (482, 504, 498), (485, 491, 522), (500, 524, 527), (528, 513, 526), (500, 527, 529), (482, 505, 504), (496, 524, 520), (530, 500, 529), (530, 529, 527), (528, 531, 513), (488, 532, 489), (502, 522, 521), (525, 528, 526), (495, 505, 481), (533, 534, 484), (502, 486, 522), (490, 510, 491), (535, 509, 508), (536, 533, 531), (502, 514, 486), (534, 507, 485), (495, 525, 505), (531, 533, 513), (502, 537, 514), (497, 499, 501), (502, 538, 537), (498, 504, 499), (502, 539, 538), (523, 497, 516), (516, 540, 530), (540, 487, 500), (502, 541, 539), (542, 543, 492), (484, 486, 514), (511, 515, 501), (502, 544, 541), (545, 488, 487), (518, 528, 525), (532, 494, 489), (506, 526, 539), (493, 508, 503), (499, 506, 541), (501, 499, 544), (519, 520, 512), (534, 485, 484), (536, 517, 546), (482, 523, 547), (543, 548, 493), (495, 496, 549), (526, 513, 537), (536, 546, 509), (518, 495, 549), (526, 538, 539), (481, 483, 496), (517, 531, 528), (515, 497, 501), (550, 545, 487), (532, 492, 494), (504, 506, 499), (482, 498, 523), (509, 546, 512), (517, 519, 546), (506, 539, 541), (526, 537, 538), (517, 528, 518), (548, 535, 508), (518, 525, 495), (485, 522, 486), (509, 512, 503), (527, 551, 552), (481, 505, 482), (553, 554, 547), (513, 514, 537), (552, 553, 527), (501, 544, 502), (535, 536, 509), (547, 527, 524), (553, 547, 530), (553, 530, 527), (499, 541, 544), (535, 533, 536), (545, 542, 488), (491, 502, 521), (511, 501, 491), (554, 551, 547), (518, 549, 519), (533, 484, 513), (536, 531, 517), (505, 526, 506), (523, 516, 530), (483, 547, 524), (549, 496, 520), (516, 515, 550), (523, 530, 547), (496, 483, 524), (550, 515, 511), (550, 511, 545), (542, 492, 532), (530, 540, 500), (511, 510, 545), (545, 510, 542), (542, 532, 488), (519, 549, 520), (542, 510, 490), (482, 547, 483), (550, 487, 540), (542, 490, 543), (543, 490, 507), (516, 550, 540), (543, 493, 492), (543, 507, 548), (548, 507, 534), (548, 508, 493), (547, 551, 527), (548, 534, 535), (535, 534, 533), (546, 519, 512), (555, 556, 102), (556, 555, 553), (557, 102, 73), (558, 555, 102), (558, 102, 557), (557, 554, 558), (559, 560, 99), (560, 561, 99), (561, 560, 554), (562, 99, 109), (563, 562, 109), (562, 563, 552), (564, 99, 562), (564, 559, 99), (564, 551, 559), (557, 561, 554), (565, 556, 553), (565, 563, 109), (129, 82, 83, 123), (153, 133, 110, 84), (25, 151, 153, 84), (153, 152, 134, 133), (11, 152, 116, 83), (155, 148, 114, 113), (142, 127, 37, 180), (119, 118, 24, 39), (118, 113, 115, 139), (121, 120, 115, 129), (125, 158, 19, 82), (124, 115, 112, 125), (138, 46, 19, 158), (138, 158, 112, 114), (156, 140, 39, 174), (144, 129, 123, 145), (197, 141, 161, 566), (162, 197, 566, 154), (24, 139, 120, 25), (122, 157, 145, 123), (157, 116, 152, 151), (167, 191, 41, 110), (132, 567, 166, 110), (202, 159, 142, 208), (223, 224, 566, 161), (224, 213, 154, 566), (223, 161, 159, 221), (215, 216, 197, 162), (215, 162, 160, 217), (200, 171, 155, 154), (200, 174, 172, 171), (210, 71, 46, 214), (210, 214, 190, 188), (170, 198, 148, 155), (170, 172, 190, 198), (52, 189, 173, 39), (190, 172, 173, 189), (176, 192, 28, 41), (175, 191, 165, 164), (177, 72, 71, 182), (178, 201, 37, 72), (165, 194, 180, 163), (219, 567, 132, 143), (185, 169, 163, 187), (163, 201, 178, 211), (202, 195, 216, 203), (186, 211, 52, 28), (141, 218, 219, 143), (197, 196, 218, 141), (156, 222, 217, 160), (567, 219, 194, 166), (200, 213, 224, 206), (177, 220, 211, 178), (222, 221, 203, 217), (205, 220, 182, 181), (183, 204, 205, 184), (206, 223, 221, 222), (210, 209, 205, 212), (259, 4, 97, 258), (259, 258, 250, 233), (232, 258, 259, 233), (323, 325, 98, 23), (323, 322, 264, 325), (322, 324, 265, 264), (323, 324, 22, 89), (324, 323, 325, 265), (388, 390, 383, 372), (394, 390, 69, 111), (394, 111, 64, 393), (392, 391, 372, 384), (383, 393, 392, 384), (470, 469, 100, 109), (469, 468, 466, 471), (473, 466, 447, 474), (473, 99, 57, 472), (475, 447, 467, 480), (476, 109, 99, 480), (477, 480, 467, 452), (479, 478, 452, 468), (109, 102, 556, 565), (555, 558, 554, 553), (560, 559, 551, 554), (563, 565, 553, 552), (562, 552, 551, 564), (99, 561, 557, 73)])
me_mesh_014.polygons.foreach_set('material_index', [0, 0, 0, 0, 0, 0, 0, 0, 0, 0, 0, 0, 0, 0, 0, 0, 0, 0, 0, 0, 0, 0, 0, 0, 0, 0, 0, 0, 0, 0, 0, 0, 0, 0, 0, 0, 0, 0, 0, 0, 0, 0, 0, 0, 0, 0, 0, 0, 0, 0, 0, 0, 0, 0, 0, 0, 0, 0, 0, 0, 0, 0, 0, 0, 0, 0, 0, 0, 0, 0, 0, 0, 0, 0, 0, 0, 0, 0, 0, 0, 0, 0, 0, 0, 0, 0, 0, 0, 0, 0, 0, 0, 0, 0, 0, 0, 0, 0, 0, 0, 0, 0, 0, 0, 0, 0, 0, 0, 0, 0, 0, 0, 0, 0, 0, 0, 0, 0, 0, 0, 0, 0, 0, 0, 0, 0, 0, 0, 0, 0, 0, 0, 0, 0, 0, 0, 0, 0, 0, 0, 0, 0, 0, 0, 0, 0, 0, 0, 0, 0, 0, 0, 0, 0, 0, 0, 0, 0, 0, 0, 0, 0, 0, 0, 0, 0, 0, 0, 0, 0, 0, 0, 0, 0, 0, 0, 0, 0, 0, 0, 0, 0, 0, 0, 0, 0, 0, 0, 0, 0, 0, 0, 0, 0, 0, 0, 0, 0, 0, 0, 0, 0, 0, 0, 0, 0, 0, 0, 0, 0, 0, 0, 0, 0, 0, 0, 0, 0, 0, 1, 1, 0, 1, 0, 0, 0, 0, 0, 0, 0, 1, 0, 1, 0, 0, 1, 0, 0, 1, 1, 0, 0, 1, 1, 0, 0, 1, 1, 1, 0, 0, 1, 0, 0, 0, 1, 1, 1, 0, 1, 1, 1, 1, 0, 1, 1, 1, 1, 0, 1, 0, 1, 1, 0, 1, 1, 1, 1, 1, 1, 1, 1, 1, 0, 1, 0, 1, 0, 1, 0, 1, 0, 1, 0, 0, 1, 0, 0, 0, 0, 1, 0, 1, 0, 1, 1, 0, 0, 0, 0, 0, 1, 0, 1, 0, 0, 1, 0, 1, 0, 1, 0, 1, 1, 0, 0, 0, 1, 1, 0, 0, 1, 1, 0, 0, 1, 1, 0, 0, 1, 1, 0, 0, 0, 1, 0, 1, 1, 0, 1, 1, 1, 1, 2, 2, 2, 2, 2, 2, 2, 2, 2, 2, 2, 2, 2, 2, 2, 2, 2, 2, 2, 2, 2, 2, 2, 2, 2, 2, 2, 2, 2, 2, 2, 2, 2, 2, 2, 2, 2, 2, 2, 2, 2, 2, 2, 2, 2, 2, 2, 2, 2, 2, 2, 2, 2, 2, 2, 2, 2, 2, 2, 2, 2, 0, 0, 0, 2, 3, 3, 3, 3, 3, 3, 3, 3, 3, 3, 3, 3, 3, 3, 3, 3, 3, 3, 3, 3, 3, 3, 3, 3, 3, 3, 3, 3, 3, 3, 3, 3, 3, 3, 3, 3, 3, 3, 3, 3, 3, 3, 3, 3, 3, 3, 3, 3, 3, 3, 3, 3, 3, 3, 3, 3, 3, 3, 3, 3, 3, 3, 3, 3, 3, 3, 3, 3, 3, 3, 3, 3, 3, 3, 3, 3, 3, 3, 3, 3, 3, 3, 3, 3, 3, 3, 3, 3, 3, 3, 3, 3, 3, 3, 3, 3, 3, 3, 3, 3, 3, 3, 3, 3, 3, 3, 3, 3, 3, 3, 3, 3, 3, 3, 3, 3, 3, 3, 3, 3, 3, 3, 3, 3, 3, 3, 3, 3, 3, 3, 3, 0, 0, 0, 0, 0, 3, 3, 4, 4, 4, 4, 4, 4, 4, 4, 4, 4, 4, 4, 4, 4, 4, 4, 4, 4, 4, 4, 4, 4, 4, 4, 4, 4, 4, 4, 4, 4, 4, 4, 4, 4, 4, 4, 4, 4, 4, 4, 4, 4, 4, 4, 4, 4, 4, 4, 4, 4, 4, 4, 4, 4, 4, 4, 4, 4, 4, 4, 4, 4, 4, 4, 4, 4, 4, 4, 4, 4, 4, 4, 4, 4, 4, 4, 4, 4, 4, 4, 4, 4, 4, 4, 4, 4, 4, 4, 4, 4, 4, 4, 4, 4, 4, 4, 4, 4, 4, 4, 4, 4, 4, 4, 4, 4, 4, 4, 4, 4, 4, 4, 4, 4, 4, 4, 4, 4, 4, 4, 4, 4, 4, 4, 4, 4, 4, 4, 4, 4, 4, 0, 4, 0, 0, 0, 0, 0, 4, 0, 4, 4, 5, 5, 5, 5, 5, 5, 5, 5, 5, 5, 5, 5, 5, 5, 5, 5, 5, 5, 5, 5, 5, 5, 5, 5, 5, 5, 5, 5, 5, 5, 5, 5, 5, 5, 5, 5, 5, 5, 5, 5, 5, 6, 5, 5, 5, 6, 5, 5, 5, 6, 5, 6, 5, 6, 5, 5, 5, 6, 5, 5, 5, 6, 5, 5, 5, 5, 5, 5, 5, 5, 5, 5, 5, 5, 5, 5, 5, 5, 5, 5, 5, 5, 5, 5, 5, 5, 5, 5, 5, 5, 5, 5, 5, 5, 5, 5, 5, 5, 5, 5, 5, 5, 5, 5, 5, 5, 5, 5, 5, 5, 5, 5, 5, 5, 5, 5, 5, 5, 5, 5, 5, 5, 5, 5, 5, 5, 5, 5, 5, 5, 5, 5, 5, 5, 5, 5, 5, 5, 5, 5, 5, 5, 0, 0, 5, 0, 5, 5, 0, 0, 0, 5, 0, 0, 5, 0, 0, 5, 5, 5, 5, 5, 5, 5, 5, 5, 5, 5, 5, 5, 5, 5, 5, 5, 5, 5, 5, 5, 5, 5, 5, 5, 5, 5, 5, 5, 5, 5, 5, 5, 5, 5, 5, 5, 6, 5, 5, 5, 6, 5, 5, 5, 6, 5, 5, 5, 6, 5, 6, 5, 6, 5, 5, 5, 6, 5, 5, 5, 6, 5, 5, 5, 5, 5, 5, 5, 5, 5, 5, 5, 5, 5, 5, 5, 5, 5, 5, 5, 5, 5, 5, 5, 5, 5, 5, 5, 5, 5, 5, 5, 5, 5, 5, 5, 5, 5, 5, 5, 5, 5, 5, 5, 5, 5, 5, 5, 5, 5, 5, 5, 5, 5, 5, 5, 5, 5, 5, 5, 5, 5, 5, 5, 5, 5, 5, 5, 5, 5, 5, 5, 5, 5, 5, 5, 5, 5, 5, 5, 5, 5, 0, 5, 0, 0, 0, 5, 0, 0, 5, 0, 0, 5, 0, 0, 5, 5, 5, 0, 0, 0, 0, 1, 0, 1, 0, 0, 1, 1, 0, 1, 0, 1, 0, 1, 1, 1, 0, 1, 1, 0, 0, 0, 0, 0, 0, 0, 0, 0, 1, 0, 1, 0, 1, 0, 1, 0, 1, 0, 0, 1, 0, 1, 1, 1, 0, 0, 0, 0, 1, 1, 1, 1, 1, 1, 1, 1, 0, 2, 2, 0, 3, 3, 0, 3, 4, 0, 0, 4, 4, 0, 5, 5, 0, 5, 0, 5, 5, 0, 5, 5, 5, 5, 0])
me_mesh_014.materials.append(mat_material_004)
me_mesh_014.materials.append(mat_material_005)
me_mesh_014.materials.append(mat_material_009)
me_mesh_014.materials.append(mat_material_003)
me_mesh_014.materials.append(mat_material_002)
me_mesh_014.materials.append(mat_material_008)
me_mesh_014.materials.append(mat_material_010)
me_mesh_014.use_remesh_preserve_volume = False
me_mesh_014.use_remesh_preserve_attributes = False
me_mesh_014.use_mirror_vertex_groups = False
me_mesh_014.update()
me_mesh_001 = bpy.data.meshes.new('Mesh.001')
me_mesh_001.from_pydata([(-0.03022, 0.01656, 0.275), (0.03582, 0.02748, 0.275), (0.04472, 0.2708, 0.275), (-0.1027, -0.2424, -0.3748), (-0.2008, -0.1745, 0.275), (-0.2632, -0.07692, -0.3748), (-0.1745, 0.2008, 0.275), (-0.2654, 0.0186, 0.275), (0.2598, -0.02705, -0.3748), (0.2286, -0.1431, 0.275), (0.2042, -0.1707, -0.3748), (0.01787, -0.03925, 0.275), (0.01062, -0.2695, 0.275), (-0.006526, -0.03538, 1.469), (0.04718, -0.0007198, 1.469), (-0.01899, 0.03537, 1.469), (-0.1889, 0.1926, -0.3748), (0.02853, 0.2646, -0.3748), (0.2523, 0.08436, 0.275), (0.2258, 0.1477, -0.3748), (0.04927, -0.2586, -0.3748), (-1.722, 1.273, 2.935), (-1.722, -1.145, 2.935), (1.452, -1.146, 2.935), (1.453, 1.273, 2.934), (-1.722, 1.281, 1.495), (1.453, 1.281, 1.495), (1.461, -1.145, 1.495), (-1.73, -1.146, 1.495), (-1.756, 1.304, 2.722), (1.465, 1.288, 2.711), (1.607, 1.284, 2.699), (1.466, 1.454, 2.528), (1.486, 1.304, 2.449), (-1.731, 1.44, 2.5), (-1.779, -1.269, 2.703), (1.466, -1.327, 2.643), (1.486, -1.177, 2.722), (1.629, -1.215, 2.631), (-1.905, 1.325, 2.635), (-1.917, -1.148, 2.538), (-1.887, -1.195, 2.66), (1.467, -1.159, 2.46), (-1.798, -1.22, 2.462), (-1.779, -1.324, 2.542), (-1.736, -1.159, 2.711), (-1.738, -1.157, 2.46), (1.607, -1.157, 2.472), (1.487, 1.433, 2.673), (1.487, -1.305, 2.498), (-1.735, 1.454, 2.643), (1.629, 1.343, 2.54), (-1.736, 1.286, 2.46), (-1.86, 1.325, 2.473)], [], [(0, 1, 2), (3, 4, 5), (0, 6, 7), (8, 9, 10), (11, 12, 9), (13, 14, 15), (5, 4, 7), (0, 2, 6), (16, 6, 2), (11, 4, 12), (17, 5, 16), (0, 15, 1), (2, 1, 18), (0, 7, 4), (17, 2, 19), (1, 14, 11), (17, 3, 5), (10, 9, 12), (11, 9, 18), (17, 20, 3), (12, 20, 10), (0, 13, 15), (10, 20, 17), (8, 18, 9), (13, 0, 11), (1, 15, 14), (17, 8, 10), (19, 2, 18), (17, 19, 8), (11, 18, 1), (11, 0, 4), (11, 14, 13), (16, 7, 6), (3, 12, 4), (20, 12, 3), (19, 18, 8), (5, 7, 16), (16, 2, 17), (21, 22, 23), (21, 23, 24), (25, 26, 27), (25, 27, 28), (29, 30, 31), (32, 33, 34), (35, 36, 37), (36, 38, 37), (39, 40, 41), (25, 33, 26), (29, 41, 35), (26, 42, 27), (43, 44, 40), (24, 37, 30), (45, 29, 35), (30, 37, 31), (46, 42, 47), (31, 48, 29), (40, 44, 41), (38, 47, 31), (49, 47, 38), (43, 47, 49), (50, 39, 29), (23, 22, 45), (21, 30, 29), (46, 47, 43), (49, 38, 36), (47, 33, 51), (44, 43, 49), (25, 46, 52), (47, 51, 31), (51, 32, 48), (28, 46, 25), (24, 23, 37), (33, 32, 51), (33, 53, 34), (26, 33, 42), (48, 50, 29), (37, 45, 35), (25, 52, 33), (34, 53, 39), (44, 49, 36), (53, 43, 40), (33, 52, 53), (28, 27, 42), (21, 29, 45), (37, 38, 31), (52, 43, 53), (32, 34, 50), (44, 35, 41), (42, 46, 28), (21, 45, 22), (34, 39, 50), (21, 24, 30), (42, 33, 47), (23, 45, 37), (52, 46, 43), (29, 39, 41), (35, 44, 36), (48, 32, 50), (31, 51, 48), (39, 53, 40)])
me_mesh_001.polygons.foreach_set('material_index', [0, 0, 0, 0, 0, 0, 0, 0, 0, 0, 0, 0, 0, 0, 0, 0, 0, 0, 0, 0, 0, 0, 0, 0, 0, 0, 0, 0, 0, 0, 0, 0, 0, 0, 0, 0, 0, 0, 1, 1, 1, 1, 1, 1, 1, 1, 1, 1, 1, 1, 1, 1, 1, 1, 1, 1, 1, 1, 1, 1, 1, 1, 1, 1, 1, 1, 1, 1, 1, 1, 1, 1, 1, 1, 1, 1, 1, 1, 1, 1, 1, 1, 1, 1, 1, 1, 1, 1, 1, 1, 1, 1, 1, 1, 1, 1, 1, 1, 1, 1])
me_mesh_001.materials.append(mat_material_013)
me_mesh_001.materials.append(mat_material)
me_mesh_001.use_remesh_preserve_volume = False
me_mesh_001.use_remesh_preserve_attributes = False
me_mesh_001.use_mirror_vertex_groups = False
me_mesh_001.update()
me_mesh_037 = bpy.data.meshes.new('Mesh.037')
me_mesh_037.from_pydata([(-0.04832, 0.3839, 0.25), (-0.1869, -0.1414, -0.249), (-0.01113, -0.4185, 0.25), (0.07562, -0.4501, -0.25), (-0.1878, -0.02696, -0.2381), (0.02552, 0.01454, -1.456), (0.06274, -0.3875, -0.25), (0.01745, 0.2096, -0.2502), (-0.1671, 0.1475, -0.249), (-0.255, -0.2935, -0.25), (0.04109, 0.379, -0.2388), (-0.2192, 0.01571, -0.2609), (-0.02312, -0.1089, -1.436), (0.1383, -0.1109, -0.01298), (-0.1344, 0.05867, -1.412), (0.1872, -0.4162, 0.25), (0.3806, 0.1856, -0.25), (-0.3831, -0.01334, -0.2489), (-0.3322, -0.3129, -0.25), (-0.401, 0.2501, 0.25), (0.4269, 0.1428, 0.25), (0.02044, 0.1815, -0.021), (-0.42, 0.01723, -0.2535), (-0.02658, 0.1816, -0.2487), (-0.1881, 0.0338, -0.2483), (0.1428, 0.4269, -0.25), (-0.2935, 0.255, -0.25), (-0.3717, -0.2648, 0.25), (-0.3795, 0.01896, -0.01486), (0.4162, -0.1872, -0.25), (-0.01122, 0.3997, -0.2549), (0.02976, 0.1997, -1.362), (-0.3376, -0.1929, 0.25), (0.2919, -0.2405, -0.01408), (0.1534, 0.1298, -1.362), (-0.2421, 0.3869, -0.25), (-0.3688, 0.1639, 0.25), (0.1841, -0.1304, -0.2498), (0.208, 0.1114, -0.249), (-0.015, 0.2109, -0.255), (-0.1953, -0.1001, -1.346), (0.1619, -0.1559, -0.2551), (0.2703, 0.2869, 0.25), (0.2218, 0.004846, -1.34), (-0.1881, 0.02611, -0.01599), (0.1209, 0.4479, 0.25), (-0.2067, 0.06289, -1.343), (0.3855, -0.03796, -0.25), (-0.06692, -0.2207, -1.347), (0.3983, -0.1175, 0.25), (0.3181, -0.2346, -0.2534), (0.1436, -0.1661, -1.357), (0.1312, -0.12, -0.2504), (0.274, -0.2625, -0.2433), (-0.1172, 0.175, -1.333), (-0.01517, 0.3791, -0.01418), (0.02884, -0.239, -0.249)], [], [(17, 28, 36), (14, 40, 46), (28, 22, 36), (3, 9, 6), (4, 24, 44), (45, 16, 25), (51, 41, 56), (18, 17, 9), (5, 12, 14), (4, 17, 22), (53, 2, 49), (52, 11, 1), (48, 56, 1), (35, 30, 26), (18, 2, 27), (22, 19, 35), (25, 16, 10), (2, 53, 6), (20, 42, 49), (49, 42, 16), (43, 38, 37), (47, 16, 29), (50, 13, 33), (6, 53, 3), (5, 14, 31), (46, 11, 8), (50, 47, 29), (10, 7, 30), (51, 37, 41), (22, 24, 11), (44, 28, 4), (16, 45, 20), (27, 2, 32), (4, 22, 11), (52, 37, 38), (14, 46, 54), (19, 32, 36), (22, 27, 19), (12, 48, 40), (53, 41, 50), (16, 20, 29), (31, 14, 54), (36, 0, 19), (37, 51, 43), (33, 53, 49), (15, 49, 2), (51, 56, 48), (45, 0, 42), (52, 38, 7), (30, 25, 10), (20, 45, 42), (31, 7, 38), (35, 45, 25), (29, 15, 3), (0, 55, 10), (29, 49, 15), (29, 3, 53), (54, 39, 31), (24, 52, 8), (51, 5, 43), (16, 42, 10), (31, 38, 34), (28, 44, 24), (55, 0, 30), (52, 1, 56), (2, 6, 9), (5, 31, 34), (11, 46, 40), (11, 40, 1), (12, 51, 48), (26, 0, 36), (48, 1, 40), (9, 32, 2), (17, 32, 9), (27, 32, 19), (55, 21, 10), (35, 19, 45), (46, 8, 54), (30, 35, 25), (26, 36, 22), (49, 47, 50), (23, 10, 21), (30, 23, 55), (34, 38, 43), (2, 18, 3), (5, 34, 43), (19, 0, 45), (30, 0, 26), (14, 12, 40), (23, 30, 39), (7, 10, 23), (52, 50, 37), (50, 41, 37), (23, 39, 52), (7, 39, 30), (29, 20, 49), (52, 39, 8), (52, 56, 41), (50, 33, 49), (33, 13, 53), (9, 3, 18), (17, 4, 28), (23, 52, 7), (17, 36, 32), (52, 41, 53), (17, 18, 22), (24, 22, 28), (26, 22, 35), (12, 5, 51), (18, 27, 22), (53, 13, 52), (55, 23, 21), (42, 0, 10), (50, 52, 13), (3, 15, 2), (31, 39, 7), (49, 16, 47), (4, 52, 24), (24, 8, 11), (54, 8, 39), (53, 50, 29), (4, 11, 52)])
me_mesh_037.materials.append(mat_material_002)
me_mesh_037.materials.append(mat_material_003)
me_mesh_037.materials.append(mat_material_001)
me_mesh_037.use_remesh_preserve_volume = False
me_mesh_037.use_remesh_preserve_attributes = False
me_mesh_037.use_mirror_vertex_groups = False
me_mesh_037.update()
me_mesh_036 = bpy.data.meshes.new('Mesh.036')
me_mesh_036.from_pydata([(0.2048, -0.1155, -0.2432), (-0.3877, -0.01561, 0.25), (0.08745, -0.3833, 0.25), (-0.015, 0.2109, -0.255), (0.01745, 0.2096, -0.2502), (0.06487, -0.216, -1.343), (-0.1585, 0.379, 0.25), (-0.2192, 0.01571, -0.2609), (0.03653, 0.03466, -1.449), (-0.07629, -0.4016, -0.25), (-0.1935, -0.09979, -1.351), (-0.3675, 0.2831, 0.25), (0.1465, 0.1598, -1.338), (-0.3947, -0.03024, -0.2466), (0.07562, 0.4501, 0.25), (0.08222, -0.101, -1.423), (-0.1869, -0.1414, -0.249), (-0.05992, -0.03692, -1.447), (-0.3322, -0.3129, -0.25), (-0.07911, -0.2059, -1.361), (-0.1881, 0.0338, -0.2483), (-0.2935, 0.255, -0.25), (0.2421, -0.3869, -0.25), (-0.02658, 0.1816, -0.2487), (0.1383, -0.1109, -0.01298), (0.3181, -0.2346, -0.2534), (0.1619, -0.1559, -0.2551), (-0.1881, 0.02611, -0.01599), (-0.375, 0.05498, -0.2263), (-0.01517, 0.3791, -0.01418), (0.1312, -0.12, -0.2504), (-0.2831, 0.3675, -0.25), (0.2035, -0.005659, -1.371), (0.02884, -0.239, -0.249), (-0.3921, -0.2064, 0.25), (0.1428, 0.4269, -0.25), (-0.1671, 0.1475, -0.249), (0.3869, -0.116, 0.25), (-0.0003712, 0.1657, -1.397), (-0.4253, 0.01046, -0.2537), (0.1555, 0.1571, -0.249), (-0.08653, 0.1976, -1.329), (0.3806, 0.1856, -0.25), (0.04109, 0.379, -0.2388), (0.2768, -0.2753, -0.2459), (-0.01122, 0.3997, -0.2549), (0.4038, -0.09947, -0.25), (-0.03121, -0.4628, 0.25), (0.1831, -0.1253, -1.336), (0.02044, 0.1815, -0.021), (-0.1878, -0.02696, -0.2381), (0.3869, -0.2421, 0.25), (-0.3799, -0.004314, -0.01564), (0.2703, 0.2869, 0.25), (-0.1974, 0.06102, -1.368), (0.4162, 0.1872, 0.25), (0.2919, -0.2405, -0.01408)], [], [(34, 47, 2), (22, 9, 44), (17, 54, 38), (12, 0, 32), (20, 27, 50), (18, 13, 9), (28, 20, 7), (8, 17, 38), (42, 53, 43), (39, 21, 28), (38, 41, 12), (39, 11, 31), (7, 54, 10), (31, 45, 21), (30, 0, 40), (55, 42, 35), (35, 42, 43), (2, 44, 9), (55, 53, 37), (37, 53, 42), (54, 36, 41), (30, 7, 16), (50, 13, 39), (25, 24, 56), (41, 4, 12), (54, 7, 36), (23, 3, 30), (54, 17, 10), (50, 39, 7), (45, 35, 43), (17, 19, 10), (19, 33, 16), (22, 47, 9), (25, 0, 30), (45, 29, 6), (17, 15, 19), (47, 18, 9), (25, 46, 22), (39, 34, 11), (11, 1, 6), (55, 35, 14), (18, 34, 39), (48, 26, 33), (48, 33, 5), (56, 44, 37), (46, 51, 22), (51, 55, 37), (14, 6, 53), (13, 52, 1), (4, 43, 23), (31, 14, 35), (17, 8, 15), (41, 36, 3), (19, 16, 10), (26, 0, 25), (23, 45, 3), (32, 0, 48), (47, 51, 2), (20, 30, 36), (28, 27, 20), (13, 50, 52), (44, 25, 22), (43, 4, 45), (12, 4, 40), (40, 0, 12), (30, 40, 4), (44, 2, 37), (5, 33, 19), (27, 52, 50), (13, 34, 9), (48, 0, 26), (8, 32, 15), (13, 1, 34), (50, 7, 30), (20, 36, 7), (18, 47, 34), (34, 1, 11), (31, 11, 14), (19, 15, 5), (21, 1, 28), (43, 53, 6), (7, 39, 28), (9, 34, 2), (42, 55, 46), (38, 54, 41), (7, 10, 16), (11, 6, 14), (45, 6, 21), (15, 32, 48), (30, 3, 36), (41, 3, 4), (30, 33, 26), (23, 43, 49), (25, 56, 37), (55, 14, 53), (46, 55, 51), (56, 24, 44), (45, 31, 35), (4, 3, 45), (28, 52, 27), (5, 15, 48), (29, 49, 43), (44, 26, 25), (8, 38, 12), (30, 26, 44), (13, 18, 39), (21, 39, 31), (30, 16, 33), (23, 30, 4), (44, 24, 30), (20, 50, 30), (45, 23, 29), (22, 51, 47), (6, 29, 43), (29, 23, 49), (52, 28, 1), (37, 42, 46), (21, 6, 1), (37, 46, 25), (25, 30, 24), (32, 8, 12), (51, 37, 2)])
me_mesh_036.materials.append(mat_material_002)
me_mesh_036.materials.append(mat_material_003)
me_mesh_036.materials.append(mat_material_001)
me_mesh_036.use_remesh_preserve_volume = False
me_mesh_036.use_remesh_preserve_attributes = False
me_mesh_036.use_mirror_vertex_groups = False
me_mesh_036.update()
me_cylinder_012 = bpy.data.meshes.new('Cylinder.012')
me_cylinder_012.from_pydata([(0.02594, 0.02121, -1.0), (0.03385, 0.01148, -1.0), (0.03662, -1.311e-09, -1.0), (0.03385, -0.01148, -1.0), (0.02594, -0.02121, -1.0), (0.01412, -0.02772, -1.0), (0.0001645, -0.03, -1.0), (-0.01379, -0.02772, -0.9999), (-0.02562, -0.02121, -0.9997), (-0.03352, -0.01148, -0.9997), (-0.03629, 3.577e-10, -0.9996), (-0.03352, 0.01148, -0.9997), (-0.02562, 0.02121, -0.9997), (-0.01379, 0.02772, -0.9999), (0.0001645, 0.03, -1.0), (0.01412, 0.02772, -1.0), (0.02562, 0.02121, 0.9997), (0.03352, 0.01148, 0.9997), (0.03629, -3.874e-08, 0.9996), (0.03352, -0.01148, 0.9997), (0.02562, -0.02121, 0.9997), (0.01379, -0.02772, 0.9999), (-0.0001646, -0.03, 1.0), (-0.01412, -0.02772, 1.0), (-0.02594, -0.02121, 1.0), (-0.03385, -0.01148, 1.0), (-0.03662, 7.713e-08, 1.0), (-0.03385, 0.01148, 1.0), (-0.02594, 0.02121, 1.0), (-0.01412, 0.02772, 1.0), (-0.0001644, 0.03, 1.0), (0.01379, 0.02772, 0.9999), (0.0001645, 0.0, -1.0), (-0.0001645, 0.0, 1.0)], [], [(32, 0, 1), (33, 17, 16), (32, 1, 2), (33, 18, 17), (32, 2, 3), (33, 19, 18), (32, 3, 4), (33, 20, 19), (32, 4, 5), (33, 21, 20), (32, 5, 6), (33, 22, 21), (32, 6, 7), (33, 23, 22), (32, 7, 8), (33, 24, 23), (32, 8, 9), (33, 25, 24), (32, 9, 10), (33, 26, 25), (32, 10, 11), (33, 27, 26), (32, 11, 12), (33, 28, 27), (32, 12, 13), (33, 29, 28), (32, 13, 14), (33, 30, 29), (32, 14, 15), (33, 31, 30), (15, 0, 32), (33, 16, 31), (0, 16, 17, 1), (1, 17, 18, 2), (2, 18, 19, 3), (3, 19, 20, 4), (4, 20, 21, 5), (5, 21, 22, 6), (6, 22, 23, 7), (7, 23, 24, 8), (8, 24, 25, 9), (9, 25, 26, 10), (10, 26, 27, 11), (11, 27, 28, 12), (12, 28, 29, 13), (13, 29, 30, 14), (14, 30, 31, 15), (16, 0, 15, 31)])
me_cylinder_012.materials.append(mat_material_003)
me_cylinder_012.use_remesh_preserve_volume = False
me_cylinder_012.use_remesh_preserve_attributes = False
me_cylinder_012.use_mirror_vertex_groups = False
me_cylinder_012.update()
me_mesh = bpy.data.meshes.new('Mesh')
me_mesh.from_pydata([(-0.1684, -0.4065, 0.25), (-0.07413, -0.3727, 0.25), (0.3111, 0.3111, -0.25), (0.2687, 0.2687, -0.25), (0.4315, 0.08584, -0.25), (0.3727, 0.07413, -0.25), (0.4065, 0.1684, 0.25), (0.3511, 0.1454, 0.25), (0.3511, 0.1454, -0.25), (0.4065, -0.1684, -0.25), (0.3511, -0.1454, -0.25), (0.3727, -0.07414, 0.25), (0.4315, -0.08584, 0.25), (0.3111, -0.3111, 0.25), (0.2687, -0.2687, 0.25), (0.2444, 0.3658, 0.25), (0.2111, 0.316, 0.25), (0.1454, -0.3511, 0.25), (0.1684, -0.4065, 0.25), (0.08584, -0.4315, -0.25), (0.07413, -0.3727, -0.25), (-2.384e-07, -0.44, -0.25), (-2.384e-07, -0.38, -0.25), (-0.08584, -0.4315, -0.25), (-0.07413, -0.3727, -0.25), (-0.1684, -0.4065, -0.25), (-0.2111, -0.316, -0.25), (-0.1454, -0.3511, -0.25), (-0.2445, -0.3658, -0.25), (-0.3111, -0.3111, -0.25), (-0.316, -0.2111, -0.25), (-0.2687, -0.2687, -0.25), (-0.3658, -0.2445, -0.25), (-0.4065, -0.1684, -0.25), (-0.3727, -0.07413, -0.25), (-0.3511, -0.1454, -0.25), (-0.4315, -0.08584, -0.25), (-0.38, 0.0, -0.25), (-0.44, 4.768e-07, -0.25), (-0.3727, 0.07413, -0.25), (-0.4315, 0.08584, -0.25), (-0.3511, 0.1454, -0.25), (-0.4065, 0.1684, -0.25), (-0.316, 0.2111, -0.25), (-0.3658, 0.2445, -0.25), (-0.2687, 0.2687, -0.25), (-0.3111, 0.3111, -0.25), (-0.2111, 0.316, -0.25), (-0.2445, 0.3658, -0.25), (-0.1454, 0.3511, -0.25), (-0.1684, 0.4065, -0.25), (-0.07413, 0.3727, -0.25), (-0.08584, 0.4315, -0.25), (-2.384e-07, 0.38, -0.25), (7.153e-07, 0.44, -0.25), (0.07413, 0.3727, -0.25), (0.08584, 0.4315, -0.25), (0.1454, 0.3511, -0.25), (0.1684, 0.4065, -0.25), (0.2111, 0.316, -0.25), (0.3727, -0.07413, -0.25), (0.38, -2.384e-07, -0.25), (0.4315, -0.08584, -0.25), (0.2687, -0.2687, -0.25), (0.2445, -0.3658, -0.25), (0.2111, -0.316, -0.25), (0.4065, 0.1684, -0.25), (0.316, -0.2111, -0.25), (0.3111, -0.3111, -0.25), (0.08077, -0.3707, -0.25), (0.1454, -0.3511, -0.25), (0.3111, 0.3111, 0.25), (0.316, 0.2111, 0.25), (4.768e-07, -0.44, 0.25), (-0.08584, -0.4315, 0.25), (0.0, -0.38, 0.25), (-0.2445, -0.3658, 0.25), (-0.1454, -0.3511, 0.25), (-0.2111, -0.316, 0.25), (-0.3111, -0.3111, 0.25), (-0.2687, -0.2687, 0.25), (-0.3658, -0.2445, 0.25), (-0.4065, -0.1684, 0.25), (-0.316, -0.2111, 0.25), (-0.3511, -0.1454, 0.25), (-0.4315, -0.08584, 0.25), (-0.3727, -0.07414, 0.25), (-0.44, -1.907e-06, 0.25), (-0.38, -1.669e-06, 0.25), (-0.4315, 0.08584, 0.25), (-0.3727, 0.07413, 0.25), (-0.4065, 0.1684, 0.25), (-0.3511, 0.1454, 0.25), (-0.3658, 0.2444, 0.25), (-0.316, 0.2111, 0.25), (-0.3111, 0.3111, 0.25), (-0.2687, 0.2687, 0.25), (-0.2445, 0.3658, 0.25), (-0.2111, 0.316, 0.25), (-0.1684, 0.4065, 0.25), (-0.1454, 0.3511, 0.25), (-0.08584, 0.4315, 0.25), (-0.07414, 0.3727, 0.25), (-3.099e-06, 0.44, 0.25), (-2.623e-06, 0.38, 0.25), (0.08584, 0.4315, 0.25), (0.07413, 0.3727, 0.25), (0.1684, 0.4065, 0.25), (0.1454, 0.3511, 0.25), (0.2687, 0.2687, 0.25), (0.3658, 0.2445, 0.25), (0.3658, 0.2445, -0.25), (0.4315, 0.08584, 0.25), (0.44, -9.537e-07, 0.25), (0.44, 0.0, -0.25), (0.4065, -0.1684, 0.25), (0.3658, -0.2445, 0.25), (0.3658, -0.2445, -0.25), (0.2445, -0.3658, 0.25), (0.1684, -0.4065, -0.25), (0.08584, -0.4315, 0.25), (0.2445, 0.3658, -0.25), (0.316, 0.2111, -0.25), (0.38, -7.153e-07, 0.25), (0.316, -0.2111, 0.25), (0.2111, -0.316, 0.25), (0.07413, -0.3727, 0.25), (0.3727, 0.07413, 0.25), (0.3511, -0.1454, 0.25)], [], [(77, 0, 1), (19, 22, 20), (21, 24, 22), (23, 27, 24), (25, 26, 27), (28, 31, 26), (29, 30, 31), (32, 35, 30), (33, 34, 35), (36, 37, 34), (38, 39, 37), (40, 41, 39), (42, 43, 41), (44, 45, 43), (46, 47, 45), (48, 49, 47), (50, 51, 49), (52, 53, 51), (54, 55, 53), (56, 57, 55), (58, 59, 57), (5, 8, 4), (6, 7, 127), (127, 7, 8), (10, 60, 9), (60, 61, 62), (12, 11, 128), (65, 63, 64), (8, 122, 66), (63, 67, 68), (19, 69, 70), (71, 109, 72), (18, 125, 17), (17, 125, 70), (73, 126, 75), (74, 75, 1), (76, 77, 78), (79, 78, 80), (81, 80, 83), (82, 83, 84), (85, 84, 86), (87, 86, 88), (89, 88, 90), (91, 90, 92), (93, 92, 94), (95, 94, 96), (97, 96, 98), (99, 98, 100), (101, 100, 102), (103, 102, 104), (105, 104, 106), (108, 16, 15), (107, 106, 108), (15, 16, 109), (2, 71, 110, 111), (111, 110, 6, 66), (66, 6, 112, 4), (4, 112, 113, 114), (114, 113, 12, 62), (62, 12, 115, 9), (9, 115, 116, 117), (117, 116, 13, 68), (68, 13, 118, 64), (64, 118, 18, 119), (119, 18, 120, 19), (19, 120, 73, 21), (21, 73, 74, 23), (0, 25, 23, 74), (25, 0, 76, 28), (28, 76, 79, 29), (29, 79, 81, 32), (32, 81, 82, 33), (33, 82, 85, 36), (36, 85, 87, 38), (38, 87, 89, 40), (40, 89, 91, 42), (42, 91, 93, 44), (44, 93, 95, 46), (46, 95, 97, 48), (48, 97, 99, 50), (50, 99, 101, 52), (52, 101, 103, 54), (54, 103, 105, 56), (56, 105, 107, 58), (58, 107, 15, 121), (71, 2, 121, 15), (122, 111, 66), (110, 71, 72), (6, 110, 72, 7), (66, 4, 8), (61, 114, 62), (113, 112, 123), (12, 113, 123, 11), (62, 9, 60), (67, 117, 68), (116, 115, 124), (13, 116, 124, 14), (68, 64, 63), (18, 118, 125), (70, 119, 19), (73, 120, 126), (73, 75, 74), (22, 75, 126), (1, 0, 74), (24, 1, 22), (0, 77, 76), (77, 24, 27), (76, 78, 79), (26, 78, 27), (79, 80, 81), (31, 80, 26), (81, 83, 82), (30, 83, 31), (82, 84, 85), (35, 84, 30), (85, 86, 87), (34, 86, 35), (87, 88, 89), (37, 88, 34), (89, 90, 91), (39, 90, 37), (91, 92, 93), (41, 92, 39), (93, 94, 95), (43, 94, 41), (95, 96, 97), (45, 96, 43), (97, 98, 99), (47, 98, 45), (99, 100, 101), (49, 100, 47), (101, 102, 103), (51, 102, 49), (103, 104, 105), (53, 104, 51), (105, 106, 107), (55, 106, 53), (107, 108, 15), (57, 108, 55), (71, 15, 109), (112, 6, 127), (123, 61, 60), (115, 12, 128), (22, 19, 21), (24, 21, 23), (27, 23, 25), (26, 25, 28), (31, 28, 29), (30, 29, 32), (35, 32, 33), (34, 33, 36), (37, 36, 38), (39, 38, 40), (41, 40, 42), (43, 42, 44), (45, 44, 46), (47, 46, 48), (49, 48, 50), (51, 50, 52), (53, 52, 54), (55, 54, 56), (57, 56, 58), (59, 58, 121), (109, 59, 3), (127, 8, 5), (72, 122, 8), (72, 109, 122), (8, 7, 72), (128, 60, 10), (60, 11, 123), (60, 128, 11), (124, 67, 63), (63, 14, 124), (63, 125, 14), (59, 16, 57), (70, 126, 17), (126, 70, 69, 20), (126, 20, 22), (122, 3, 2, 111), (109, 3, 122), (61, 5, 4, 114), (127, 5, 61), (67, 10, 9, 117), (128, 10, 67), (13, 14, 125, 118), (70, 65, 64, 119), (70, 125, 65), (18, 17, 126, 120), (3, 59, 121, 2), (125, 63, 65), (22, 1, 75), (24, 77, 1), (27, 78, 77), (26, 80, 78), (31, 83, 80), (30, 84, 83), (35, 86, 84), (34, 88, 86), (37, 90, 88), (39, 92, 90), (41, 94, 92), (43, 96, 94), (45, 98, 96), (47, 100, 98), (49, 102, 100), (51, 104, 102), (53, 106, 104), (55, 108, 106), (57, 16, 108), (59, 109, 16), (127, 123, 112), (128, 124, 115), (69, 19, 20), (123, 127, 61), (124, 128, 67)])
me_mesh.materials.append(mat_material_002)
me_mesh.use_remesh_preserve_volume = False
me_mesh.use_remesh_preserve_attributes = False
me_mesh.use_mirror_vertex_groups = False
me_mesh.update()
me_cylinder_010 = bpy.data.meshes.new('Cylinder.010')
me_cylinder_010.from_pydata([(0.3111, 0.3111, -0.25), (0.3658, 0.2445, -0.25), (0.4065, 0.1684, -0.25), (0.4315, 0.08584, -0.25), (0.44, 3.322e-08, -0.25), (0.4315, -0.08584, -0.25), (0.4065, -0.1684, -0.25), (0.3658, -0.2445, -0.25), (0.3111, -0.3111, -0.25), (0.2445, -0.3658, -0.25), (0.1684, -0.4065, -0.25), (0.08584, -0.4315, -0.25), (-1.434e-07, -0.44, -0.25), (-0.08584, -0.4315, -0.25), (-0.1684, -0.4065, -0.25), (-0.2445, -0.3658, -0.25), (-0.3111, -0.3111, -0.25), (-0.3658, -0.2445, -0.25), (-0.4065, -0.1684, -0.25), (-0.4315, -0.08584, -0.25), (-0.44, 4.249e-07, -0.25), (-0.4315, 0.08584, -0.25), (-0.4065, 0.1684, -0.25), (-0.3658, 0.2445, -0.25), (-0.3111, 0.3111, -0.25), (-0.2445, 0.3658, -0.25), (-0.1684, 0.4065, -0.25), (-0.08584, 0.4315, -0.25), (7.064e-07, 0.44, -0.25), (0.08584, 0.4315, -0.25), (0.1684, 0.4065, -0.25), (0.2445, 0.3658, -0.25), (0.3111, 0.3111, 0.25), (0.3658, 0.2445, 0.25), (0.4065, 0.1684, 0.25), (0.4315, 0.08584, 0.25), (0.44, -9.879e-07, 0.25), (0.4315, -0.08584, 0.25), (0.4065, -0.1684, 0.25), (0.3658, -0.2445, 0.25), (0.3111, -0.3111, 0.25), (0.2445, -0.3658, 0.25), (0.1684, -0.4065, 0.25), (0.08584, -0.4315, 0.25), (4.091e-07, -0.44, 0.25), (-0.08584, -0.4315, 0.25), (-0.1684, -0.4065, 0.25), (-0.2445, -0.3658, 0.25), (-0.3111, -0.3111, 0.25), (-0.3658, -0.2445, 0.25), (-0.4065, -0.1684, 0.25), (-0.4315, -0.08584, 0.25), (-0.44, -1.806e-06, 0.25), (-0.4315, 0.08584, 0.25), (-0.4065, 0.1684, 0.25), (-0.3658, 0.2444, 0.25), (-0.3111, 0.3111, 0.25), (-0.2445, 0.3658, 0.25), (-0.1684, 0.4065, 0.25), (-0.08584, 0.4315, 0.25), (-3.203e-06, 0.44, 0.25), (0.08584, 0.4315, 0.25), (0.1684, 0.4065, 0.25), (0.2444, 0.3658, 0.25), (0.0, 0.0, -0.25), (0.0, 0.0, 0.25)], [], [(64, 0, 1), (65, 33, 32), (64, 1, 2), (65, 34, 33), (64, 2, 3), (65, 35, 34), (64, 3, 4), (65, 36, 35), (64, 4, 5), (65, 37, 36), (64, 5, 6), (65, 38, 37), (64, 6, 7), (65, 39, 38), (64, 7, 8), (65, 40, 39), (64, 8, 9), (65, 41, 40), (64, 9, 10), (65, 42, 41), (64, 10, 11), (65, 43, 42), (64, 11, 12), (65, 44, 43), (64, 12, 13), (65, 45, 44), (64, 13, 14), (65, 46, 45), (64, 14, 15), (65, 47, 46), (64, 15, 16), (65, 48, 47), (64, 16, 17), (65, 49, 48), (64, 17, 18), (65, 50, 49), (64, 18, 19), (65, 51, 50), (64, 19, 20), (65, 52, 51), (64, 20, 21), (65, 53, 52), (64, 21, 22), (65, 54, 53), (64, 22, 23), (65, 55, 54), (64, 23, 24), (65, 56, 55), (64, 24, 25), (65, 57, 56), (64, 25, 26), (65, 58, 57), (64, 26, 27), (65, 59, 58), (64, 27, 28), (65, 60, 59), (64, 28, 29), (65, 61, 60), (64, 29, 30), (65, 62, 61), (64, 30, 31), (65, 63, 62), (31, 0, 64), (65, 32, 63), (0, 32, 33, 1), (1, 33, 34, 2), (2, 34, 35, 3), (3, 35, 36, 4), (4, 36, 37, 5), (5, 37, 38, 6), (6, 38, 39, 7), (7, 39, 40, 8), (8, 40, 41, 9), (9, 41, 42, 10), (10, 42, 43, 11), (11, 43, 44, 12), (12, 44, 45, 13), (13, 45, 46, 14), (14, 46, 47, 15), (15, 47, 48, 16), (16, 48, 49, 17), (17, 49, 50, 18), (18, 50, 51, 19), (19, 51, 52, 20), (20, 52, 53, 21), (21, 53, 54, 22), (22, 54, 55, 23), (23, 55, 56, 24), (24, 56, 57, 25), (25, 57, 58, 26), (26, 58, 59, 27), (27, 59, 60, 28), (28, 60, 61, 29), (29, 61, 62, 30), (30, 62, 63, 31), (32, 0, 31, 63)])
me_cylinder_010.use_remesh_preserve_volume = False
me_cylinder_010.use_remesh_preserve_attributes = False
me_cylinder_010.use_mirror_vertex_groups = False
me_cylinder_010.update()
me_cylinder_009 = bpy.data.meshes.new('Cylinder.009')
me_cylinder_009.from_pydata([(0.2687, 0.2687, -0.25), (0.316, 0.2111, -0.25), (0.3511, 0.1454, -0.25), (0.3727, 0.07413, -0.25), (0.38, 2.869e-08, -0.25), (0.3727, -0.07413, -0.25), (0.3511, -0.1454, -0.25), (0.316, -0.2111, -0.25), (0.2687, -0.2687, -0.25), (0.2111, -0.316, -0.25), (0.1454, -0.3511, -0.25), (0.07413, -0.3727, -0.25), (-1.238e-07, -0.38, -0.25), (-0.07413, -0.3727, -0.25), (-0.1454, -0.3511, -0.25), (-0.2111, -0.316, -0.25), (-0.2687, -0.2687, -0.25), (-0.316, -0.2111, -0.25), (-0.3511, -0.1454, -0.25), (-0.3727, -0.07413, -0.25), (-0.38, 3.669e-07, -0.25), (-0.3727, 0.07413, -0.25), (-0.3511, 0.1454, -0.25), (-0.316, 0.2111, -0.25), (-0.2687, 0.2687, -0.25), (-0.2111, 0.316, -0.25), (-0.1454, 0.3511, -0.25), (-0.07413, 0.3727, -0.25), (6.1e-07, 0.38, -0.25), (0.07413, 0.3727, -0.25), (0.1454, 0.3511, -0.25), (0.2111, 0.316, -0.25), (0.2687, 0.2687, 0.25), (0.316, 0.2111, 0.25), (0.3511, 0.1454, 0.25), (0.3727, 0.07413, 0.25), (0.38, -8.531e-07, 0.25), (0.3727, -0.07414, 0.25), (0.3511, -0.1454, 0.25), (0.316, -0.2111, 0.25), (0.2687, -0.2687, 0.25), (0.2111, -0.316, 0.25), (0.1454, -0.3511, 0.25), (0.07413, -0.3727, 0.25), (3.533e-07, -0.38, 0.25), (-0.07413, -0.3727, 0.25), (-0.1454, -0.3511, 0.25), (-0.2111, -0.316, 0.25), (-0.2687, -0.2687, 0.25), (-0.316, -0.2111, 0.25), (-0.3511, -0.1454, 0.25), (-0.3727, -0.07414, 0.25), (-0.38, -1.56e-06, 0.25), (-0.3727, 0.07413, 0.25), (-0.3511, 0.1454, 0.25), (-0.316, 0.2111, 0.25), (-0.2687, 0.2687, 0.25), (-0.2111, 0.316, 0.25), (-0.1454, 0.3511, 0.25), (-0.07414, 0.3727, 0.25), (-2.766e-06, 0.38, 0.25), (0.07413, 0.3727, 0.25), (0.1454, 0.3511, 0.25), (0.2111, 0.316, 0.25), (0.0, 0.0, -0.25), (0.0, 0.0, 0.25)], [], [(64, 0, 1), (65, 33, 32), (64, 1, 2), (65, 34, 33), (64, 2, 3), (65, 35, 34), (64, 3, 4), (65, 36, 35), (64, 4, 5), (65, 37, 36), (64, 5, 6), (65, 38, 37), (64, 6, 7), (65, 39, 38), (64, 7, 8), (65, 40, 39), (64, 8, 9), (65, 41, 40), (64, 9, 10), (65, 42, 41), (64, 10, 11), (65, 43, 42), (64, 11, 12), (65, 44, 43), (64, 12, 13), (65, 45, 44), (64, 13, 14), (65, 46, 45), (64, 14, 15), (65, 47, 46), (64, 15, 16), (65, 48, 47), (64, 16, 17), (65, 49, 48), (64, 17, 18), (65, 50, 49), (64, 18, 19), (65, 51, 50), (64, 19, 20), (65, 52, 51), (64, 20, 21), (65, 53, 52), (64, 21, 22), (65, 54, 53), (64, 22, 23), (65, 55, 54), (64, 23, 24), (65, 56, 55), (64, 24, 25), (65, 57, 56), (64, 25, 26), (65, 58, 57), (64, 26, 27), (65, 59, 58), (64, 27, 28), (65, 60, 59), (64, 28, 29), (65, 61, 60), (64, 29, 30), (65, 62, 61), (64, 30, 31), (65, 63, 62), (31, 0, 64), (65, 32, 63), (0, 32, 33, 1), (1, 33, 34, 2), (2, 34, 35, 3), (3, 35, 36, 4), (4, 36, 37, 5), (5, 37, 38, 6), (6, 38, 39, 7), (7, 39, 40, 8), (8, 40, 41, 9), (9, 41, 42, 10), (10, 42, 43, 11), (11, 43, 44, 12), (12, 44, 45, 13), (13, 45, 46, 14), (14, 46, 47, 15), (15, 47, 48, 16), (16, 48, 49, 17), (17, 49, 50, 18), (18, 50, 51, 19), (19, 51, 52, 20), (20, 52, 53, 21), (21, 53, 54, 22), (22, 54, 55, 23), (23, 55, 56, 24), (24, 56, 57, 25), (25, 57, 58, 26), (26, 58, 59, 27), (27, 59, 60, 28), (28, 60, 61, 29), (29, 61, 62, 30), (30, 62, 63, 31), (32, 0, 31, 63)])
me_cylinder_009.use_remesh_preserve_volume = False
me_cylinder_009.use_remesh_preserve_attributes = False
me_cylinder_009.use_mirror_vertex_groups = False
me_cylinder_009.update()
me_cylinder_008 = bpy.data.meshes.new('Cylinder.008')
me_cylinder_008.from_pydata([(0.2722, 0.25, 0.2722), (0.3201, 0.25, 0.2139), (0.3557, 0.25, 0.1473), (0.3776, 0.25, 0.07511), (0.385, 0.25, 3.999e-08), (0.3776, 0.25, -0.07511), (0.3557, 0.25, -0.1473), (0.3201, 0.25, -0.2139), (0.2722, 0.25, -0.2722), (0.2139, 0.25, -0.3201), (0.1473, 0.25, -0.3557), (0.07511, 0.25, -0.3776), (-1.254e-07, 0.25, -0.385), (-0.07511, 0.25, -0.3776), (-0.1473, 0.25, -0.3557), (-0.2139, 0.25, -0.3201), (-0.2722, 0.25, -0.2722), (-0.3201, 0.25, -0.2139), (-0.3557, 0.25, -0.1473), (-0.3776, 0.25, -0.07511), (-0.385, 0.25, 3.827e-07), (-0.3776, 0.25, 0.07511), (-0.3557, 0.25, 0.1473), (-0.3201, 0.25, 0.2139), (-0.2722, 0.25, 0.2722), (-0.2139, 0.25, 0.3201), (-0.1473, 0.25, 0.3557), (-0.07511, 0.25, 0.3776), (6.181e-07, 0.25, 0.385), (0.07511, 0.25, 0.3776), (0.1473, 0.25, 0.3557), (0.2139, 0.25, 0.3201), (0.2722, -0.25, 0.2722), (0.3201, -0.25, 0.2139), (0.3557, -0.25, 0.1473), (0.3776, -0.25, 0.07511), (0.385, -0.25, -8.753e-07), (0.3776, -0.25, -0.07511), (0.3557, -0.25, -0.1473), (0.3201, -0.25, -0.2139), (0.2722, -0.25, -0.2722), (0.2139, -0.25, -0.3201), (0.1473, -0.25, -0.3557), (0.07511, -0.25, -0.3776), (3.58e-07, -0.25, -0.385), (-0.07511, -0.25, -0.3776), (-0.1473, -0.25, -0.3557), (-0.2139, -0.25, -0.3201), (-0.2722, -0.25, -0.2722), (-0.3201, -0.25, -0.2139), (-0.3557, -0.25, -0.1473), (-0.3776, -0.25, -0.07511), (-0.385, -0.25, -1.591e-06), (-0.3776, -0.25, 0.07511), (-0.3557, -0.25, 0.1473), (-0.3201, -0.25, 0.2139), (-0.2722, -0.25, 0.2722), (-0.2139, -0.25, 0.3201), (-0.1473, -0.25, 0.3557), (-0.07511, -0.25, 0.3776), (-2.803e-06, -0.25, 0.385), (0.07511, -0.25, 0.3776), (0.1473, -0.25, 0.3557), (0.2139, -0.25, 0.3201), (0.0, 0.25, 1.093e-08), (0.0, -0.25, -1.093e-08), (0.3418, -0.25, 0.357), (0.3418, 0.25, 0.357), (0.2834, 0.25, 0.4049), (0.2834, -0.25, 0.4049), (0.199, 0.25, 0.4524), (0.199, -0.25, 0.4524), (0.2656, -0.25, 0.4168), (0.2656, 0.25, 0.4168), (0.1069, 0.25, 0.4825), (0.1069, -0.25, 0.4825), (0.1792, -0.25, 0.4606), (0.1792, 0.25, 0.4606), (0.01075, 0.25, 0.4941), (0.01074, -0.25, 0.4941), (0.08585, -0.25, 0.4867), (0.08586, 0.25, 0.4867), (-0.08586, 0.25, 0.4867), (-0.08586, -0.25, 0.4867), (-0.01075, -0.25, 0.4941), (-0.01075, 0.25, 0.4941), (-0.1792, 0.25, 0.4606), (-0.1792, -0.25, 0.4606), (-0.1069, -0.25, 0.4825), (-0.1069, 0.25, 0.4825), (-0.2656, 0.25, 0.4168), (-0.2656, -0.25, 0.4168), (-0.199, -0.25, 0.4524), (-0.199, 0.25, 0.4524), (-0.3418, 0.25, 0.357), (-0.3418, -0.25, 0.357), (-0.2835, -0.25, 0.4049), (-0.2834, 0.25, 0.4049), (-0.4049, 0.25, 0.2834), (-0.4049, -0.25, 0.2834), (-0.357, -0.25, 0.3418), (-0.357, 0.25, 0.3418), (-0.4524, 0.25, 0.199), (-0.4524, -0.25, 0.199), (-0.4168, -0.25, 0.2656), (-0.4168, 0.25, 0.2656), (-0.4825, 0.25, 0.1069), (-0.4825, -0.25, 0.1069), (-0.4606, -0.25, 0.1792), (-0.4606, 0.25, 0.1792), (-0.4941, 0.25, 0.01075), (-0.4941, -0.25, 0.01074), (-0.4867, -0.25, 0.08585), (-0.4867, 0.25, 0.08586), (-0.4867, 0.25, -0.08586), (-0.4867, -0.25, -0.08586), (-0.4941, -0.25, -0.01075), (-0.4941, 0.25, -0.01075), (-0.4606, 0.25, -0.1792), (-0.4606, -0.25, -0.1792), (-0.4825, -0.25, -0.1069), (-0.4825, 0.25, -0.1069), (-0.4168, 0.25, -0.2656), (-0.4168, -0.25, -0.2656), (-0.4524, -0.25, -0.199), (-0.4524, 0.25, -0.199), (-0.357, 0.25, -0.3418), (-0.357, -0.25, -0.3418), (-0.4049, -0.25, -0.2835), (-0.4049, 0.25, -0.2834), (-0.2834, 0.25, -0.4049), (-0.2834, -0.25, -0.4049), (-0.3418, -0.25, -0.357), (-0.3418, 0.25, -0.357), (-0.199, 0.25, -0.4524), (-0.199, -0.25, -0.4524), (-0.2656, -0.25, -0.4168), (-0.2656, 0.25, -0.4168), (-0.1069, 0.25, -0.4825), (-0.1069, -0.25, -0.4825), (-0.1792, -0.25, -0.4606), (-0.1792, 0.25, -0.4606), (-0.01075, 0.25, -0.4941), (-0.01075, -0.25, -0.4941), (-0.08586, -0.25, -0.4867), (-0.08586, 0.25, -0.4867), (0.08586, 0.25, -0.4867), (0.08586, -0.25, -0.4867), (0.01075, -0.25, -0.4941), (0.01075, 0.25, -0.4941), (0.1792, 0.25, -0.4606), (0.1792, -0.25, -0.4606), (0.1069, -0.25, -0.4825), (0.1069, 0.25, -0.4825), (0.2656, 0.25, -0.4168), (0.2656, -0.25, -0.4168), (0.199, -0.25, -0.4524), (0.199, 0.25, -0.4524), (0.3418, 0.25, -0.357), (0.3418, -0.25, -0.357), (0.2834, -0.25, -0.4049), (0.2834, 0.25, -0.4049), (0.4049, 0.25, -0.2834), (0.4049, -0.25, -0.2834), (0.357, -0.25, -0.3418), (0.357, 0.25, -0.3418), (0.4524, 0.25, -0.199), (0.4524, -0.25, -0.199), (0.4168, -0.25, -0.2656), (0.4168, 0.25, -0.2656), (0.4825, 0.25, -0.1069), (0.4825, -0.25, -0.1069), (0.4606, -0.25, -0.1792), (0.4606, 0.25, -0.1792), (0.4941, 0.25, -0.01075), (0.4941, -0.25, -0.01075), (0.4867, -0.25, -0.08586), (0.4867, 0.25, -0.08586), (0.4867, 0.25, 0.08586), (0.4867, -0.25, 0.08586), (0.4941, -0.25, 0.01075), (0.4941, 0.25, 0.01075), (0.4606, 0.25, 0.1792), (0.4606, -0.25, 0.1792), (0.4825, -0.25, 0.1069), (0.4825, 0.25, 0.1069), (0.4168, 0.25, 0.2656), (0.4168, -0.25, 0.2656), (0.4524, -0.25, 0.199), (0.4524, 0.25, 0.199), (0.357, 0.25, 0.3418), (0.357, -0.25, 0.3418), (0.4049, -0.25, 0.2834), (0.4049, 0.25, 0.2834)], [], [(64, 0, 1), (65, 33, 32), (64, 1, 2), (65, 34, 33), (64, 2, 3), (65, 35, 34), (64, 3, 4), (65, 36, 35), (64, 4, 5), (65, 37, 36), (64, 5, 6), (65, 38, 37), (64, 6, 7), (65, 39, 38), (64, 7, 8), (65, 40, 39), (64, 8, 9), (65, 41, 40), (64, 9, 10), (65, 42, 41), (64, 10, 11), (65, 43, 42), (64, 11, 12), (65, 44, 43), (64, 12, 13), (65, 45, 44), (64, 13, 14), (65, 46, 45), (64, 14, 15), (65, 47, 46), (64, 15, 16), (65, 48, 47), (64, 16, 17), (65, 49, 48), (64, 17, 18), (65, 50, 49), (64, 18, 19), (65, 51, 50), (64, 19, 20), (65, 52, 51), (64, 20, 21), (65, 53, 52), (64, 21, 22), (65, 54, 53), (64, 22, 23), (65, 55, 54), (64, 23, 24), (65, 56, 55), (64, 24, 25), (65, 57, 56), (64, 25, 26), (65, 58, 57), (64, 26, 27), (65, 59, 58), (64, 27, 28), (65, 60, 59), (64, 28, 29), (65, 61, 60), (64, 29, 30), (65, 62, 61), (64, 30, 31), (65, 63, 62), (31, 0, 64), (65, 32, 63), (67, 0, 31, 68), (32, 66, 69, 63), (66, 67, 68, 69), (63, 72, 71, 62), (30, 70, 73, 31), (70, 71, 72, 73), (62, 76, 75, 61), (29, 74, 77, 30), (74, 75, 76, 77), (61, 80, 79, 60), (28, 78, 81, 29), (78, 79, 80, 81), (60, 84, 83, 59), (27, 82, 85, 28), (82, 83, 84, 85), (59, 88, 87, 58), (26, 86, 89, 27), (86, 87, 88, 89), (58, 92, 91, 57), (25, 90, 93, 26), (90, 91, 92, 93), (57, 96, 95, 56), (24, 94, 97, 25), (94, 95, 96, 97), (56, 100, 99, 55), (23, 98, 101, 24), (98, 99, 100, 101), (55, 104, 103, 54), (22, 102, 105, 23), (102, 103, 104, 105), (54, 108, 107, 53), (21, 106, 109, 22), (106, 107, 108, 109), (53, 112, 111, 52), (20, 110, 113, 21), (110, 111, 112, 113), (52, 116, 115, 51), (19, 114, 117, 20), (114, 115, 116, 117), (51, 120, 119, 50), (18, 118, 121, 19), (118, 119, 120, 121), (50, 124, 123, 49), (17, 122, 125, 18), (122, 123, 124, 125), (49, 128, 127, 48), (16, 126, 129, 17), (126, 127, 128, 129), (48, 132, 131, 47), (15, 130, 133, 16), (130, 131, 132, 133), (47, 136, 135, 46), (14, 134, 137, 15), (134, 135, 136, 137), (46, 140, 139, 45), (13, 138, 141, 14), (138, 139, 140, 141), (45, 144, 143, 44), (12, 142, 145, 13), (142, 143, 144, 145), (44, 148, 147, 43), (11, 146, 149, 12), (146, 147, 148, 149), (43, 152, 151, 42), (10, 150, 153, 11), (150, 151, 152, 153), (42, 156, 155, 41), (9, 154, 157, 10), (154, 155, 156, 157), (41, 160, 159, 40), (8, 158, 161, 9), (158, 159, 160, 161), (40, 164, 163, 39), (7, 162, 165, 8), (162, 163, 164, 165), (39, 168, 167, 38), (6, 166, 169, 7), (166, 167, 168, 169), (38, 172, 171, 37), (5, 170, 173, 6), (170, 171, 172, 173), (37, 176, 175, 36), (4, 174, 177, 5), (174, 175, 176, 177), (36, 180, 179, 35), (3, 178, 181, 4), (178, 179, 180, 181), (35, 184, 183, 34), (2, 182, 185, 3), (182, 183, 184, 185), (34, 188, 187, 33), (1, 186, 189, 2), (186, 187, 188, 189), (33, 192, 191, 32), (0, 190, 193, 1), (190, 191, 192, 193), (58, 87, 92), (26, 93, 86), (86, 93, 92, 87), (27, 89, 82), (28, 85, 78), (29, 81, 74), (30, 77, 70), (31, 73, 68), (0, 67, 190), (1, 193, 186), (2, 189, 182), (3, 185, 178), (4, 181, 174), (5, 177, 170), (6, 173, 166), (7, 169, 162)])
me_cylinder_008.use_remesh_preserve_volume = False
me_cylinder_008.use_remesh_preserve_attributes = False
me_cylinder_008.use_mirror_vertex_groups = False
me_cylinder_008.update()
me_cylinder_007 = bpy.data.meshes.new('Cylinder.007')
me_cylinder_007.from_pydata([(-0.22, 2.124e-07, -0.525), (-0.2158, 0.04292, -0.525), (-0.2033, 0.08419, -0.525), (0.1556, 0.1556, 0.525), (0.1829, 0.1222, 0.525), (0.2033, 0.08419, 0.525), (0.2158, 0.04292, 0.525), (0.22, -4.939e-07, 0.525), (0.2158, -0.04292, 0.525), (0.2033, -0.08419, 0.525), (0.1829, -0.1222, 0.525), (0.1556, -0.1556, 0.525), (0.1222, -0.1829, 0.525), (0.08419, -0.2033, 0.525), (0.04292, -0.2158, 0.525), (2.046e-07, -0.22, 0.525), (-0.04292, -0.2158, 0.525), (-0.08419, -0.2033, 0.525), (-0.1222, -0.1829, 0.525), (-0.1556, -0.1556, 0.525), (-0.1829, -0.1222, 0.525), (-0.2033, -0.08419, 0.525), (-0.2158, -0.04292, 0.525), (-0.22, -9.03e-07, 0.525), (-0.2158, 0.04292, 0.525), (-0.2033, 0.08419, 0.525), (-0.1829, 0.1222, 0.525), (-0.1556, 0.1556, 0.525), (-0.1222, 0.1829, 0.525), (-0.08419, 0.2033, 0.525), (-0.04292, 0.2158, 0.525), (-1.602e-06, 0.22, 0.525), (0.04292, 0.2158, 0.525), (0.08419, 0.2033, 0.525), (0.1222, 0.1829, 0.525), (0.0, 0.0, 0.525), (-0.2167, 2.115e-07, -0.5453), (-0.2067, 2.105e-07, -0.5699), (-0.1905, 2.095e-07, -0.593), (-0.1685, 2.085e-07, -0.6146), (-0.1414, 2.077e-07, -0.6325), (-0.11, 2.07e-07, -0.649), (-0.07524, 2.064e-07, -0.6621), (-0.0382, 2.06e-07, -0.6717), (-0.03747, -0.007453, -0.6717), (-0.0738, -0.01468, -0.6621), (-0.1079, -0.02146, -0.649), (-0.1387, -0.02759, -0.6325), (-0.1653, -0.03288, -0.6146), (-0.1869, -0.03717, -0.593), (-0.2028, -0.04033, -0.5699), (-0.2125, -0.04227, -0.5453), (-0.2158, -0.04292, -0.525), (-0.2033, -0.08419, -0.525), (-0.2002, -0.08291, -0.5453), (-0.191, -0.07911, -0.5699), (-0.176, -0.07291, -0.593), (-0.1557, -0.06449, -0.6146), (-0.1306, -0.05412, -0.6325), (-0.1016, -0.0421, -0.649), (-0.06952, -0.02879, -0.6621), (-0.03529, -0.01462, -0.6717), (-0.03176, -0.02122, -0.6717), (-0.06256, -0.0418, -0.6621), (-0.09146, -0.06111, -0.649), (-0.1176, -0.07856, -0.6325), (-0.1401, -0.09363, -0.6146), (-0.1584, -0.1059, -0.593), (-0.1719, -0.1149, -0.5699), (-0.1801, -0.1204, -0.5453), (-0.1829, -0.1222, -0.525), (-0.1532, -0.1532, -0.5453), (-0.1556, -0.1556, -0.525), (-0.1462, -0.1462, -0.5699), (-0.1347, -0.1347, -0.593), (-0.1192, -0.1192, -0.6146), (-0.09999, -0.09999, -0.6325), (-0.07778, -0.07778, -0.649), (-0.05321, -0.05321, -0.6621), (-0.02701, -0.02701, -0.6717), (-0.02122, -0.03176, -0.6717), (-0.0418, -0.06256, -0.6621), (-0.06111, -0.09146, -0.649), (-0.07857, -0.1176, -0.6325), (-0.09363, -0.1401, -0.6146), (-0.1059, -0.1584, -0.593), (-0.1149, -0.1719, -0.5699), (-0.1204, -0.1801, -0.5453), (-0.1222, -0.1829, -0.525), (-0.08291, -0.2002, -0.5453), (-0.08419, -0.2033, -0.525), (-0.07911, -0.191, -0.5699), (-0.07291, -0.176, -0.593), (-0.06449, -0.1557, -0.6146), (-0.05412, -0.1306, -0.6325), (-0.0421, -0.1016, -0.649), (-0.0288, -0.06952, -0.6621), (-0.01462, -0.03529, -0.6717), (-0.007453, -0.03747, -0.6717), (-0.01468, -0.0738, -0.6621), (-0.02146, -0.1079, -0.649), (-0.02759, -0.1387, -0.6325), (-0.03288, -0.1653, -0.6146), (-0.03717, -0.1869, -0.593), (-0.04033, -0.2028, -0.5699), (-0.04227, -0.2125, -0.5453), (-0.04292, -0.2158, -0.525), (-2.86e-07, -0.2167, -0.5453), (-2.913e-07, -0.22, -0.525), (-2.792e-07, -0.2067, -0.5699), (-2.738e-07, -0.1905, -0.593), (-2.566e-07, -0.1685, -0.6146), (-2.517e-07, -0.1414, -0.6325), (-2.383e-07, -0.11, -0.649), (-2.384e-07, -0.07524, -0.6621), (-2.372e-07, -0.0382, -0.6717), (0.007453, -0.03747, -0.6717), (-2.201e-07, -1.249e-07, -0.6762), (0.01468, -0.0738, -0.6621), (0.02146, -0.1079, -0.649), (0.02759, -0.1387, -0.6325), (0.03288, -0.1653, -0.6146), (0.03717, -0.1869, -0.593), (0.04033, -0.2028, -0.5699), (0.04227, -0.2125, -0.5453), (0.04292, -0.2158, -0.525), (0.08291, -0.2002, -0.5453), (0.08419, -0.2033, -0.525), (0.07911, -0.191, -0.5699), (0.07291, -0.176, -0.593), (0.06449, -0.1557, -0.6146), (0.05412, -0.1306, -0.6325), (0.04209, -0.1016, -0.649), (0.02879, -0.06952, -0.6621), (0.01462, -0.03529, -0.6717), (0.02122, -0.03176, -0.6717), (0.0418, -0.06256, -0.6621), (0.06111, -0.09146, -0.649), (0.07856, -0.1176, -0.6325), (0.09363, -0.1401, -0.6146), (0.1059, -0.1584, -0.593), (0.1149, -0.1719, -0.5699), (0.1204, -0.1801, -0.5453), (0.1222, -0.1829, -0.525), (0.1532, -0.1532, -0.5453), (0.1556, -0.1556, -0.525), (0.1462, -0.1462, -0.5699), (0.1347, -0.1347, -0.593), (0.1192, -0.1192, -0.6146), (0.09999, -0.09999, -0.6325), (0.07778, -0.07778, -0.649), (0.05321, -0.05321, -0.6621), (0.02701, -0.02701, -0.6717), (0.03176, -0.02122, -0.6717), (0.06256, -0.0418, -0.6621), (0.09146, -0.06111, -0.649), (0.1176, -0.07857, -0.6325), (0.1401, -0.09363, -0.6146), (0.1584, -0.1059, -0.593), (0.1719, -0.1149, -0.5699), (0.1801, -0.1204, -0.5453), (0.1829, -0.1222, -0.525), (0.2002, -0.08291, -0.5453), (0.2033, -0.08419, -0.525), (0.191, -0.07911, -0.5699), (0.176, -0.07291, -0.593), (0.1557, -0.06449, -0.6146), (0.1306, -0.05412, -0.6325), (0.1016, -0.0421, -0.649), (0.06952, -0.0288, -0.6621), (0.03529, -0.01462, -0.6717), (0.03747, -0.007453, -0.6717), (0.0738, -0.01468, -0.6621), (0.1079, -0.02146, -0.649), (0.1387, -0.02759, -0.6325), (0.1653, -0.03288, -0.6146), (0.1869, -0.03717, -0.593), (0.2028, -0.04033, -0.5699), (0.2125, -0.04227, -0.5453), (0.2158, -0.04292, -0.525), (0.2167, -4.264e-07, -0.5453), (0.22, -4.665e-07, -0.525), (0.2067, -4.005e-07, -0.5699), (0.1905, -3.766e-07, -0.593), (0.1685, -3.292e-07, -0.6146), (0.1414, -3.185e-07, -0.6325), (0.11, -2.894e-07, -0.649), (0.07524, -2.735e-07, -0.6621), (0.0382, -2.698e-07, -0.6717), (0.03747, 0.007453, -0.6717), (0.0738, 0.01468, -0.6621), (0.1079, 0.02146, -0.649), (0.1387, 0.02759, -0.6325), (0.1653, 0.03288, -0.6146), (0.1869, 0.03717, -0.593), (0.2028, 0.04033, -0.5699), (0.2125, 0.04227, -0.5453), (0.2158, 0.04292, -0.525), (0.2002, 0.08291, -0.5453), (0.2033, 0.08419, -0.525), (0.191, 0.07911, -0.5699), (0.176, 0.07291, -0.593), (0.1557, 0.06449, -0.6146), (0.1306, 0.05412, -0.6325), (0.1016, 0.04209, -0.649), (0.06952, 0.02879, -0.6621), (0.03529, 0.01462, -0.6717), (0.03176, 0.02122, -0.6717), (0.06256, 0.0418, -0.6621), (0.09146, 0.06111, -0.649), (0.1176, 0.07856, -0.6325), (0.1401, 0.09363, -0.6146), (0.1584, 0.1059, -0.593), (0.1719, 0.1149, -0.5699), (0.1801, 0.1204, -0.5453), (0.1829, 0.1222, -0.525), (0.1532, 0.1532, -0.5453), (0.1556, 0.1556, -0.525), (0.1462, 0.1462, -0.5699), (0.1347, 0.1347, -0.593), (0.1192, 0.1192, -0.6146), (0.09999, 0.09999, -0.6325), (0.07778, 0.07778, -0.649), (0.05321, 0.05321, -0.6621), (0.02701, 0.02701, -0.6717), (0.02122, 0.03176, -0.6717), (0.0418, 0.06256, -0.6621), (0.06111, 0.09146, -0.649), (0.07857, 0.1176, -0.6325), (0.09363, 0.1401, -0.6146), (0.1059, 0.1584, -0.593), (0.1149, 0.1719, -0.5699), (0.1204, 0.1801, -0.5453), (0.1222, 0.1829, -0.525), (0.08291, 0.2002, -0.5453), (0.08419, 0.2033, -0.525), (0.07911, 0.191, -0.5699), (0.07291, 0.176, -0.593), (0.06449, 0.1557, -0.6146), (0.05412, 0.1306, -0.6325), (0.0421, 0.1016, -0.649), (0.0288, 0.06952, -0.6621), (0.01462, 0.03529, -0.6717), (0.007453, 0.03747, -0.6717), (0.01468, 0.0738, -0.6621), (0.02146, 0.1079, -0.649), (0.02759, 0.1387, -0.6325), (0.03288, 0.1653, -0.6146), (0.03717, 0.1869, -0.593), (0.04033, 0.2028, -0.5699), (0.04227, 0.2125, -0.5453), (0.04292, 0.2158, -0.525), (3.073e-07, 0.2167, -0.5453), (3.345e-07, 0.22, -0.525), (2.945e-07, 0.2067, -0.5699), (3.025e-07, 0.1905, -0.593), (2.572e-07, 0.1685, -0.6146), (2.656e-07, 0.1414, -0.6325), (2.359e-07, 0.11, -0.649), (2.275e-07, 0.07524, -0.6621), (2.345e-07, 0.0382, -0.6717), (-0.007453, 0.03747, -0.6717), (-0.01468, 0.0738, -0.6621), (-0.02146, 0.1079, -0.649), (-0.02759, 0.1387, -0.6325), (-0.03288, 0.1653, -0.6146), (-0.03717, 0.1869, -0.593), (-0.04033, 0.2028, -0.5699), (-0.04227, 0.2125, -0.5453), (-0.04292, 0.2158, -0.525), (-0.08291, 0.2002, -0.5453), (-0.08419, 0.2033, -0.525), (-0.07911, 0.191, -0.5699), (-0.07291, 0.176, -0.593), (-0.06449, 0.1557, -0.6146), (-0.05412, 0.1306, -0.6325), (-0.04209, 0.1016, -0.649), (-0.02879, 0.06952, -0.6621), (-0.01462, 0.03529, -0.6717), (-0.02122, 0.03176, -0.6717), (-0.0418, 0.06256, -0.6621), (-0.06111, 0.09146, -0.649), (-0.07856, 0.1176, -0.6325), (-0.09363, 0.1401, -0.6146), (-0.1059, 0.1584, -0.593), (-0.1149, 0.1719, -0.5699), (-0.1204, 0.1801, -0.5453), (-0.1222, 0.1829, -0.525), (-0.1532, 0.1532, -0.5453), (-0.1556, 0.1556, -0.525), (-0.1462, 0.1462, -0.5699), (-0.1347, 0.1347, -0.593), (-0.1192, 0.1192, -0.6146), (-0.09999, 0.09999, -0.6325), (-0.07778, 0.07778, -0.649), (-0.05321, 0.05321, -0.6621), (-0.02701, 0.02701, -0.6717), (-0.03176, 0.02122, -0.6717), (-0.06256, 0.0418, -0.6621), (-0.09146, 0.06111, -0.649), (-0.1176, 0.07857, -0.6325), (-0.1401, 0.09363, -0.6146), (-0.1584, 0.1059, -0.593), (-0.1719, 0.1149, -0.5699), (-0.1801, 0.1204, -0.5453), (-0.1829, 0.1222, -0.525), (-0.2002, 0.08291, -0.5453), (-0.191, 0.07911, -0.5699), (-0.176, 0.07291, -0.593), (-0.1557, 0.06449, -0.6146), (-0.1306, 0.05412, -0.6325), (-0.1016, 0.0421, -0.649), (-0.06952, 0.02879, -0.6621), (-0.03529, 0.01462, -0.6717), (-0.03747, 0.007453, -0.6717), (-0.0738, 0.01468, -0.6621), (-0.1079, 0.02146, -0.649), (-0.1387, 0.02759, -0.6325), (-0.1653, 0.03288, -0.6146), (-0.1869, 0.03717, -0.593), (-0.2028, 0.04033, -0.5699), (-0.2125, 0.04227, -0.5453)], [], [(35, 4, 3), (35, 5, 4), (35, 6, 5), (35, 7, 6), (35, 8, 7), (35, 9, 8), (35, 10, 9), (35, 11, 10), (35, 12, 11), (35, 13, 12), (35, 14, 13), (35, 15, 14), (35, 16, 15), (35, 17, 16), (35, 18, 17), (35, 19, 18), (35, 20, 19), (35, 21, 20), (35, 22, 21), (35, 23, 22), (35, 24, 23), (35, 25, 24), (35, 26, 25), (35, 27, 26), (35, 28, 27), (35, 29, 28), (35, 30, 29), (35, 31, 30), (35, 32, 31), (35, 33, 32), (35, 34, 33), (35, 3, 34), (217, 3, 4, 215), (215, 4, 5, 199), (199, 5, 6, 197), (197, 6, 7, 181), (181, 7, 8, 179), (179, 8, 9, 163), (163, 9, 10, 161), (161, 10, 11, 145), (145, 11, 12, 143), (143, 12, 13, 127), (127, 13, 14, 125), (125, 14, 15, 108), (108, 15, 16, 106), (106, 16, 17, 90), (90, 17, 18, 88), (88, 18, 19, 72), (72, 19, 20, 70), (70, 20, 21, 53), (53, 21, 22, 52), (23, 0, 52, 22), (0, 23, 24, 1), (1, 24, 25, 2), (2, 25, 26, 305), (305, 26, 27, 289), (289, 27, 28, 287), (287, 28, 29, 271), (271, 29, 30, 269), (269, 30, 31, 253), (253, 31, 32, 251), (251, 32, 33, 235), (235, 33, 34, 233), (3, 217, 233, 34), (117, 44, 43), (43, 44, 45, 42), (42, 45, 46, 41), (41, 46, 47, 40), (40, 47, 48, 39), (39, 48, 49, 38), (38, 49, 50, 37), (37, 50, 51, 36), (52, 0, 36, 51), (51, 54, 53, 52), (50, 55, 54, 51), (49, 56, 55, 50), (48, 57, 56, 49), (47, 58, 57, 48), (46, 59, 58, 47), (45, 60, 59, 46), (44, 61, 60, 45), (117, 61, 44), (117, 62, 61), (61, 62, 63, 60), (60, 63, 64, 59), (59, 64, 65, 58), (58, 65, 66, 57), (57, 66, 67, 56), (56, 67, 68, 55), (55, 68, 69, 54), (54, 69, 70, 53), (69, 71, 72, 70), (68, 73, 71, 69), (67, 74, 73, 68), (66, 75, 74, 67), (65, 76, 75, 66), (64, 77, 76, 65), (63, 78, 77, 64), (62, 79, 78, 63), (117, 79, 62), (117, 80, 79), (79, 80, 81, 78), (78, 81, 82, 77), (77, 82, 83, 76), (76, 83, 84, 75), (75, 84, 85, 74), (74, 85, 86, 73), (73, 86, 87, 71), (71, 87, 88, 72), (87, 89, 90, 88), (86, 91, 89, 87), (85, 92, 91, 86), (84, 93, 92, 85), (83, 94, 93, 84), (82, 95, 94, 83), (81, 96, 95, 82), (80, 97, 96, 81), (117, 97, 80), (117, 98, 97), (97, 98, 99, 96), (96, 99, 100, 95), (95, 100, 101, 94), (94, 101, 102, 93), (93, 102, 103, 92), (92, 103, 104, 91), (91, 104, 105, 89), (89, 105, 106, 90), (105, 107, 108, 106), (104, 109, 107, 105), (103, 110, 109, 104), (102, 111, 110, 103), (101, 112, 111, 102), (100, 113, 112, 101), (99, 114, 113, 100), (98, 115, 114, 99), (117, 115, 98), (117, 116, 115), (115, 116, 118, 114), (114, 118, 119, 113), (113, 119, 120, 112), (112, 120, 121, 111), (111, 121, 122, 110), (110, 122, 123, 109), (109, 123, 124, 107), (107, 124, 125, 108), (124, 126, 127, 125), (123, 128, 126, 124), (122, 129, 128, 123), (121, 130, 129, 122), (120, 131, 130, 121), (119, 132, 131, 120), (118, 133, 132, 119), (116, 134, 133, 118), (117, 134, 116), (117, 135, 134), (134, 135, 136, 133), (133, 136, 137, 132), (132, 137, 138, 131), (131, 138, 139, 130), (130, 139, 140, 129), (129, 140, 141, 128), (128, 141, 142, 126), (126, 142, 143, 127), (142, 144, 145, 143), (141, 146, 144, 142), (140, 147, 146, 141), (139, 148, 147, 140), (138, 149, 148, 139), (137, 150, 149, 138), (136, 151, 150, 137), (135, 152, 151, 136), (117, 152, 135), (117, 153, 152), (152, 153, 154, 151), (151, 154, 155, 150), (150, 155, 156, 149), (149, 156, 157, 148), (148, 157, 158, 147), (147, 158, 159, 146), (146, 159, 160, 144), (144, 160, 161, 145), (160, 162, 163, 161), (159, 164, 162, 160), (158, 165, 164, 159), (157, 166, 165, 158), (156, 167, 166, 157), (155, 168, 167, 156), (154, 169, 168, 155), (153, 170, 169, 154), (117, 170, 153), (117, 171, 170), (170, 171, 172, 169), (169, 172, 173, 168), (168, 173, 174, 167), (167, 174, 175, 166), (166, 175, 176, 165), (165, 176, 177, 164), (164, 177, 178, 162), (162, 178, 179, 163), (178, 180, 181, 179), (177, 182, 180, 178), (176, 183, 182, 177), (175, 184, 183, 176), (174, 185, 184, 175), (173, 186, 185, 174), (172, 187, 186, 173), (171, 188, 187, 172), (117, 188, 171), (117, 189, 188), (188, 189, 190, 187), (187, 190, 191, 186), (186, 191, 192, 185), (185, 192, 193, 184), (184, 193, 194, 183), (183, 194, 195, 182), (182, 195, 196, 180), (180, 196, 197, 181), (196, 198, 199, 197), (195, 200, 198, 196), (194, 201, 200, 195), (193, 202, 201, 194), (192, 203, 202, 193), (191, 204, 203, 192), (190, 205, 204, 191), (189, 206, 205, 190), (117, 206, 189), (117, 207, 206), (206, 207, 208, 205), (205, 208, 209, 204), (204, 209, 210, 203), (203, 210, 211, 202), (202, 211, 212, 201), (201, 212, 213, 200), (200, 213, 214, 198), (198, 214, 215, 199), (214, 216, 217, 215), (213, 218, 216, 214), (212, 219, 218, 213), (211, 220, 219, 212), (210, 221, 220, 211), (209, 222, 221, 210), (208, 223, 222, 209), (207, 224, 223, 208), (117, 224, 207), (117, 225, 224), (224, 225, 226, 223), (223, 226, 227, 222), (222, 227, 228, 221), (221, 228, 229, 220), (220, 229, 230, 219), (219, 230, 231, 218), (218, 231, 232, 216), (216, 232, 233, 217), (232, 234, 235, 233), (231, 236, 234, 232), (230, 237, 236, 231), (229, 238, 237, 230), (228, 239, 238, 229), (227, 240, 239, 228), (226, 241, 240, 227), (225, 242, 241, 226), (117, 242, 225), (117, 243, 242), (242, 243, 244, 241), (241, 244, 245, 240), (240, 245, 246, 239), (239, 246, 247, 238), (238, 247, 248, 237), (237, 248, 249, 236), (236, 249, 250, 234), (234, 250, 251, 235), (250, 252, 253, 251), (249, 254, 252, 250), (248, 255, 254, 249), (247, 256, 255, 248), (246, 257, 256, 247), (245, 258, 257, 246), (244, 259, 258, 245), (243, 260, 259, 244), (117, 260, 243), (117, 261, 260), (260, 261, 262, 259), (259, 262, 263, 258), (258, 263, 264, 257), (257, 264, 265, 256), (256, 265, 266, 255), (255, 266, 267, 254), (254, 267, 268, 252), (252, 268, 269, 253), (268, 270, 271, 269), (267, 272, 270, 268), (266, 273, 272, 267), (265, 274, 273, 266), (264, 275, 274, 265), (263, 276, 275, 264), (262, 277, 276, 263), (261, 278, 277, 262), (117, 278, 261), (117, 279, 278), (278, 279, 280, 277), (277, 280, 281, 276), (276, 281, 282, 275), (275, 282, 283, 274), (274, 283, 284, 273), (273, 284, 285, 272), (272, 285, 286, 270), (270, 286, 287, 271), (286, 288, 289, 287), (285, 290, 288, 286), (284, 291, 290, 285), (283, 292, 291, 284), (282, 293, 292, 283), (281, 294, 293, 282), (280, 295, 294, 281), (279, 296, 295, 280), (117, 296, 279), (117, 297, 296), (296, 297, 298, 295), (295, 298, 299, 294), (294, 299, 300, 293), (293, 300, 301, 292), (292, 301, 302, 291), (291, 302, 303, 290), (290, 303, 304, 288), (288, 304, 305, 289), (304, 306, 2, 305), (303, 307, 306, 304), (302, 308, 307, 303), (301, 309, 308, 302), (300, 310, 309, 301), (299, 311, 310, 300), (298, 312, 311, 299), (297, 313, 312, 298), (117, 313, 297), (117, 314, 313), (313, 314, 315, 312), (312, 315, 316, 311), (311, 316, 317, 310), (310, 317, 318, 309), (309, 318, 319, 308), (308, 319, 320, 307), (307, 320, 321, 306), (306, 321, 1, 2), (0, 1, 321, 36), (320, 37, 36, 321), (319, 38, 37, 320), (318, 39, 38, 319), (317, 40, 39, 318), (316, 41, 40, 317), (315, 42, 41, 316), (314, 43, 42, 315), (117, 43, 314)])
me_cylinder_007.materials.append(mat_material_001)
me_cylinder_007.use_remesh_preserve_volume = False
me_cylinder_007.use_remesh_preserve_attributes = False
me_cylinder_007.use_mirror_vertex_groups = False
me_cylinder_007.update()

# ---- objects
ob_cylinder = bpy.data.objects.new('Cylinder', me_mesh_016)
ob_cylinder_001 = bpy.data.objects.new('Cylinder.001', me_mesh_014)
ob_cylinder_006 = bpy.data.objects.new('Cylinder.006', me_mesh_001)
ob_cylinder_018 = bpy.data.objects.new('Cylinder.018', me_mesh_037)
ob_cylinder_002 = bpy.data.objects.new('Cylinder.002', me_mesh_036)
ob_lamp_001 = bpy.data.objects.new('Lamp.001', light_spot)
ob_cylinder_022 = bpy.data.objects.new('Cylinder.022', me_cylinder_012)
ob_cylinder_017 = bpy.data.objects.new('Cylinder.017', me_cylinder_012)
ob_cylinder_016 = bpy.data.objects.new('Cylinder.016', me_cylinder_012)
ob_cylinder_015 = bpy.data.objects.new('Cylinder.015', me_mesh)
ob_cylinder_014 = bpy.data.objects.new('Cylinder.014', me_cylinder_010)
ob_cylinder_013 = bpy.data.objects.new('Cylinder.013', me_cylinder_009)
ob_cylinder_012 = bpy.data.objects.new('Cylinder.012', me_cylinder_008)
ob_cylinder_005 = bpy.data.objects.new('Cylinder.005', me_cylinder_007)
ob_lamp = bpy.data.objects.new('Lamp', light_spot)
ob_camera = bpy.data.objects.new('Camera', cam_camera)

# ---- transforms, parenting, visibility, modifiers, constraints
ob_cylinder.location = (0.8887, -2.899, -0.6476)
ob_cylinder.lock_rotations_4d = False
ob_cylinder.empty_display_type = 'ARROWS'
ob_cylinder.lineart.crease_threshold = 0.0
ob_cylinder_001.location = (-1.869, 0.09648, -1.278)
ob_cylinder_001.lock_rotations_4d = False
ob_cylinder_001.empty_display_type = 'ARROWS'
ob_cylinder_001.lineart.crease_threshold = 0.0
ob_cylinder_006.location = (0.383, -0.348, -2.107)
ob_cylinder_006.lock_rotations_4d = False
ob_cylinder_006.empty_display_type = 'ARROWS'
ob_cylinder_006.lineart.crease_threshold = 0.0
ob_cylinder_018.location = (0.398, 2.288, -1.769)
ob_cylinder_018.rotation_euler = (3.142, 1.51e-07, 3.142)
ob_cylinder_018.lock_rotations_4d = False
ob_cylinder_018.empty_display_type = 'ARROWS'
ob_cylinder_018.lineart.crease_threshold = 0.0
ob_cylinder_002.location = (0.398, -2.469, -1.769)
ob_cylinder_002.rotation_euler = (3.142, 1.51e-07, 3.142)
ob_cylinder_002.lock_rotations_4d = False
ob_cylinder_002.empty_display_type = 'ARROWS'
ob_cylinder_002.lineart.crease_threshold = 0.0
ob_lamp_001.location = (-2.798, 1.329, -0.07378)
ob_lamp_001.rotation_euler = (5.36, 0.2959, 1.517)
ob_lamp_001.lock_rotations_4d = False
ob_lamp_001.empty_display_type = 'ARROWS'
ob_lamp_001.color = (0.0, 0.0, 0.0, 0.0)
ob_lamp_001.lineart.crease_threshold = 0.0
ob_cylinder_022.location = (15.95, -4.147, 3.502)
ob_cylinder_022.rotation_euler = (0.0, -0.9068, 0.0)
ob_cylinder_022.scale = (1.0, 4.153, 0.115)
ob_cylinder_022.lock_rotations_4d = False
ob_cylinder_022.empty_display_type = 'ARROWS'
ob_cylinder_022.lineart.crease_threshold = 0.0
ob_cylinder_017.location = (15.43, -4.147, 3.7)
ob_cylinder_017.rotation_euler = (-0.0, -1.577, -0.0)
ob_cylinder_017.scale = (1.0, 4.153, 0.115)
ob_cylinder_017.lock_rotations_4d = False
ob_cylinder_017.empty_display_type = 'ARROWS'
ob_cylinder_017.lineart.crease_threshold = 0.0
ob_cylinder_016.location = (15.73, -4.147, 3.985)
ob_cylinder_016.scale = (1.0, 4.153, 0.115)
ob_cylinder_016.lock_rotations_4d = False
ob_cylinder_016.empty_display_type = 'ARROWS'
ob_cylinder_016.lineart.crease_threshold = 0.0
ob_cylinder_015.location = (15.73, -4.29, 3.689)
ob_cylinder_015.rotation_euler = (1.571, 0.0, 0.0)
ob_cylinder_015.lock_rotations_4d = False
ob_cylinder_015.empty_display_type = 'ARROWS'
ob_cylinder_015.lineart.crease_threshold = 0.0
ob_cylinder_014.location = (12.86, -2.851, 5.313)
ob_cylinder_014.lock_rotations_4d = False
ob_cylinder_014.empty_display_type = 'ARROWS'
ob_cylinder_014.lineart.crease_threshold = 0.0
ob_cylinder_013.location = (12.86, -2.841, 3.679)
ob_cylinder_013.scale = (1.0, 1.0, 2.101)
ob_cylinder_013.lock_rotations_4d = False
ob_cylinder_013.empty_display_type = 'ARROWS'
ob_cylinder_013.lineart.crease_threshold = 0.0
ob_cylinder_012.location = (12.97, -4.405, 3.679)
ob_cylinder_012.lock_rotations_4d = False
ob_cylinder_012.empty_display_type = 'ARROWS'
ob_cylinder_012.lineart.crease_threshold = 0.0
ob_cylinder_005.location = (15.73, -3.516, 3.68)
ob_cylinder_005.rotation_euler = (1.571, 0.0, 0.0)
ob_cylinder_005.lock_rotations_4d = False
ob_cylinder_005.empty_display_type = 'ARROWS'
ob_cylinder_005.lineart.crease_threshold = 0.0
ob_lamp.location = (3.545, 1.333, -0.329)
ob_lamp.rotation_euler = (0.6503, 0.05522, 1.866)
ob_lamp.lock_rotations_4d = False
ob_lamp.empty_display_type = 'ARROWS'
ob_lamp.color = (0.0, 0.0, 0.0, 0.0)
ob_lamp.lineart.crease_threshold = 0.0
ob_camera.location = (7.481, -6.508, 5.344)
ob_camera.rotation_euler = (1.109, 0.01082, 0.8149)
ob_camera.lock_rotations_4d = False
ob_camera.empty_display_type = 'ARROWS'
ob_camera.color = (0.0, 0.0, 0.0, 0.0)
ob_camera.display_type = 'WIRE'
ob_camera.lineart.crease_threshold = 0.0

# ---- collection membership
col_collection_1.objects.link(ob_cylinder)
col_collection_1.objects.link(ob_cylinder_001)
col_collection_1.objects.link(ob_cylinder_006)
col_collection_1.objects.link(ob_cylinder_018)
col_collection_1.objects.link(ob_cylinder_002)
col_collection_1.objects.link(ob_lamp_001)
col_collection_1.objects.link(ob_cylinder_022)
col_collection_1.objects.link(ob_cylinder_017)
col_collection_1.objects.link(ob_cylinder_016)
col_collection_1.objects.link(ob_cylinder_015)
col_collection_1.objects.link(ob_cylinder_014)
col_collection_1.objects.link(ob_cylinder_013)
col_collection_1.objects.link(ob_cylinder_012)
col_collection_1.objects.link(ob_cylinder_005)
col_collection_1.objects.link(ob_lamp)
col_collection_1.objects.link(ob_camera)

# ---- scene / render settings (as saved in the file)
scene.camera = ob_camera
scene.frame_start = 1; scene.frame_end = 250; scene.frame_set(22)
scene.render.engine = 'BLENDER_EEVEE_NEXT'
scene.render.image_settings.file_format = 'JPEG'
scene.render.image_settings.color_mode = 'RGB'
scene.render.image_settings.compression = 90
scene.render.resolution_x = 800
scene.render.resolution_y = 600
scene.render.pixel_aspect_x = 100.0
scene.render.pixel_aspect_y = 100.0
scene.render.fps = 25
scene.render.dither_intensity = 0.0
scene.render.use_compositing = False
scene.render.use_sequencer = False
scene.render.bake_margin = 2
scene.render.bake_bias = 0.0
scene.render.use_stamp_time = False
scene.render.use_stamp_date = False
scene.render.use_stamp_frame = False
scene.render.use_stamp_camera = False
scene.render.use_stamp_scene = False
scene.render.use_stamp_filename = False
scene.render.use_stamp_render_time = False
scene.render.stamp_font_size = 0
scene.cycles.use_denoising = False
scene.cycles.samples = 10
scene.cycles.sampling_pattern = 'TABULATED_SOBOL'
scene.cycles.light_sampling_threshold = 0.0
scene.cycles.use_adaptive_sampling = False
scene.cycles.use_light_tree = False
scene.cycles.blur_glossy = 0.0
scene.cycles.volume_bounces = 1
scene.cycles.pixel_filter_type = 'GAUSSIAN'
scene.cycles.sample_clamp_indirect = 0.0
scene.view_settings.view_transform = 'Raw'
bpy.context.view_layer.update()
